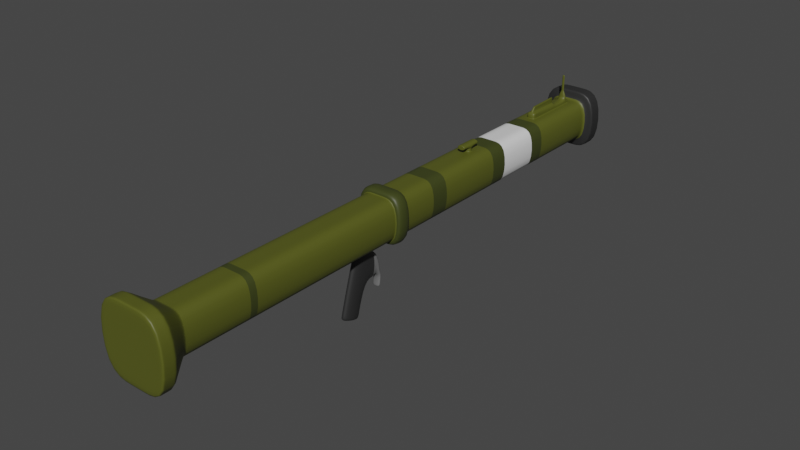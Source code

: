 # Source: Bazooka.blend  (saved by Blender 2.93.21; exported with 4.5.12 LTS)
import bpy
from mathutils import Matrix  # noqa: F401  (used for matrix-valued properties, if any)

bpy.ops.wm.read_factory_settings(use_empty=True)
scene = bpy.context.scene
scene.name = 'Scene'

# ---- collections
col_collection = bpy.data.collections.new('Collection'); scene.collection.children.link(col_collection)

# ---- materials (node trees are filled in below, after node groups)
mat_material_001 = bpy.data.materials.new('Material.001')
mat_material_001.use_transparent_shadow = False
mat_darker = bpy.data.materials.new('darker')
mat_darker.use_transparent_shadow = False
mat_darek = bpy.data.materials.new('darek')
mat_darek.use_transparent_shadow = False
mat_material_002 = bpy.data.materials.new('Material.002')
mat_material_002.use_transparent_shadow = False
mat_christmas = bpy.data.materials.new('Christmas')
mat_christmas.use_transparent_shadow = False

# ---- material node trees
mat_material_001.use_nodes = True; mat_material_001.node_tree.nodes.clear()
_N = mat_material_001.node_tree.nodes; _L = mat_material_001.node_tree.links
n0 = _N.new('ShaderNodeBsdfPrincipled'); n0.name = 'Principled BSDF'; n0.location = (10, 300)
n0.distribution = 'GGX'
n0.subsurface_method = 'BURLEY'
n0.inputs[0].default_value = (0.09084, 0.0999, 0.01161, 1.0)
n0.inputs[3].default_value = 1.45
n0.inputs[27].default_value = (0.0, 0.0, 0.0, 1.0)
n0.inputs[28].default_value = 1.0
n1 = _N.new('ShaderNodeOutputMaterial'); n1.name = 'Material Output'; n1.location = (300, 300)
_L.new(n0.outputs[0], n1.inputs[0])
n1.is_active_output = True
mat_darker.use_nodes = True; mat_darker.node_tree.nodes.clear()
_N = mat_darker.node_tree.nodes; _L = mat_darker.node_tree.links
n0 = _N.new('ShaderNodeBsdfPrincipled'); n0.name = 'Principled BSDF'; n0.location = (10, 300)
n0.distribution = 'GGX'
n0.subsurface_method = 'BURLEY'
n0.inputs[0].default_value = (0.04519, 0.05448, 0.01033, 1.0)
n0.inputs[3].default_value = 1.45
n0.inputs[27].default_value = (0.0, 0.0, 0.0, 1.0)
n0.inputs[28].default_value = 1.0
n1 = _N.new('ShaderNodeOutputMaterial'); n1.name = 'Material Output'; n1.location = (300, 300)
_L.new(n0.outputs[0], n1.inputs[0])
n1.is_active_output = True
mat_darek.use_nodes = True; mat_darek.node_tree.nodes.clear()
_N = mat_darek.node_tree.nodes; _L = mat_darek.node_tree.links
n0 = _N.new('ShaderNodeBsdfPrincipled'); n0.name = 'Principled BSDF'; n0.location = (10, 300)
n0.distribution = 'GGX'
n0.subsurface_method = 'BURLEY'
n0.inputs[0].default_value = (0.02365, 0.02365, 0.02365, 1.0)
n0.inputs[3].default_value = 1.45
n0.inputs[27].default_value = (0.0, 0.0, 0.0, 1.0)
n0.inputs[28].default_value = 1.0
n1 = _N.new('ShaderNodeOutputMaterial'); n1.name = 'Material Output'; n1.location = (300, 300)
_L.new(n0.outputs[0], n1.inputs[0])
n1.is_active_output = True
mat_material_002.use_nodes = True; mat_material_002.node_tree.nodes.clear()
_N = mat_material_002.node_tree.nodes; _L = mat_material_002.node_tree.links
n0 = _N.new('ShaderNodeBsdfPrincipled'); n0.name = 'Principled BSDF'; n0.location = (10, 300)
n0.distribution = 'GGX'
n0.subsurface_method = 'BURLEY'
n0.inputs[0].default_value = (0.1424, 0.1424, 0.1424, 1.0)
n0.inputs[3].default_value = 1.45
n0.inputs[27].default_value = (0.0, 0.0, 0.0, 1.0)
n0.inputs[28].default_value = 1.0
n1 = _N.new('ShaderNodeOutputMaterial'); n1.name = 'Material Output'; n1.location = (300, 300)
_L.new(n0.outputs[0], n1.inputs[0])
n1.is_active_output = True
mat_christmas.use_nodes = True; mat_christmas.node_tree.nodes.clear()
_N = mat_christmas.node_tree.nodes; _L = mat_christmas.node_tree.links
n0 = _N.new('ShaderNodeBsdfPrincipled'); n0.name = 'Principled BSDF'; n0.location = (10, 300)
n0.distribution = 'GGX'
n0.subsurface_method = 'BURLEY'
n0.inputs[3].default_value = 1.45
n0.inputs[27].default_value = (0.0, 0.0, 0.0, 1.0)
n0.inputs[28].default_value = 1.0
n1 = _N.new('ShaderNodeOutputMaterial'); n1.name = 'Material Output'; n1.location = (300, 300)
_L.new(n0.outputs[0], n1.inputs[0])
n1.is_active_output = True

# ---- world
world_world = bpy.data.worlds.new('World'); scene.world = world_world
world_world.use_nodes = True; world_world.node_tree.nodes.clear()
_N = world_world.node_tree.nodes; _L = world_world.node_tree.links
n0 = _N.new('ShaderNodeOutputWorld'); n0.name = 'World Output'; n0.location = (300, 300)
n1 = _N.new('ShaderNodeBackground'); n1.name = 'Background'; n1.location = (10, 300)
n1.inputs[0].default_value = (0.05088, 0.05088, 0.05088, 1.0)
_L.new(n1.outputs[0], n0.inputs[0])
n0.is_active_output = True
world_world.color = (0.05088, 0.05088, 0.05088)
world_world.use_sun_shadow = False
world_world.sun_shadow_jitter_overblur = 0.0

# ---- meshes
me_cube_001 = bpy.data.meshes.new('Cube.001')
me_cube_001.from_pydata([(-1.0, 13.04, -1.098), (-1.0, 13.04, 0.9015), (-1.0, 16.11, -1.098), (-1.0, 16.11, 0.9015), (1.0, 13.04, -1.098), (1.0, 13.04, 0.9015), (1.0, 16.11, -1.098), (1.0, 16.11, 0.9015), (-1.0, 12.61, -1.098), (-1.0, 12.61, 0.9015), (1.0, 12.61, -1.098), (1.0, 12.61, 0.9015), (-1.0, 6.319, -1.098), (-1.0, 6.319, 0.9015), (1.0, 6.319, -1.098), (1.0, 6.319, 0.9015), (-1.0, 5.181, -1.098), (-1.0, 5.181, 0.9015), (1.0, 5.181, -1.098), (1.0, 5.181, 0.9015), (-1.0, 4.688, -1.098), (-1.0, 4.688, 0.9015), (1.0, 4.688, -1.098), (1.0, 4.688, 0.9015), (-1.237, 4.716, -1.336), (-1.237, 4.716, 1.139), (1.237, 4.716, -1.336), (1.237, 4.716, 1.139), (-1.237, 3.972, -1.336), (-1.237, 3.972, 1.139), (1.237, 3.972, -1.336), (1.237, 3.972, 1.139), (-1.0, 4.001, -1.098), (-1.0, 4.001, 0.9015), (1.0, 4.001, -1.098), (1.0, 4.001, 0.9015), (-1.0, 1.854, -1.098), (-1.0, 1.854, 0.9015), (1.0, 1.854, -1.098), (1.0, 1.854, 0.9015), (-1.0, 1.424, -1.098), (-1.0, 1.424, 0.9015), (1.0, 1.424, -1.098), (1.0, 1.424, 0.9015), (-1.0, -0.2936, -1.098), (-1.0, -0.2936, 0.9015), (1.0, -0.2936, -1.098), (1.0, -0.2936, 0.9015), (-1.0, -1.389, -1.098), (-1.0, -1.389, 0.9015), (1.0, -1.389, -1.098), (1.0, -1.389, 0.9015), (-1.0, -1.732, -1.098), (-1.0, -1.732, 0.9015), (1.0, -1.732, -1.098), (1.0, -1.732, 0.9015), (-1.0, -2.355, -1.098), (-1.0, -2.355, 0.9015), (1.0, -2.355, -1.098), (1.0, -2.355, 0.9015), (-1.0, -2.763, -1.098), (-1.0, -2.763, 0.9015), (1.0, -2.763, -1.098), (1.0, -2.763, 0.9015), (-1.0, -5.94, -1.098), (-1.0, -5.94, 0.9015), (1.0, -5.94, -1.098), (1.0, -5.94, 0.9015), (-1.0, -6.327, -1.098), (-1.0, -6.327, 0.9015), (1.0, -6.327, -1.098), (1.0, -6.327, 0.9015), (-1.0, -10.23, -1.098), (-1.0, -10.23, 0.9015), (1.0, -10.23, -1.098), (1.0, -10.23, 0.9015), (-1.455, -10.28, -1.554), (-1.455, -10.28, 1.357), (1.455, -10.28, -1.554), (1.455, -10.28, 1.357), (-1.455, -10.96, -1.554), (-1.455, -10.96, 1.357), (1.455, -10.96, -1.554), (1.455, -10.96, 1.357), (1.0, -6.67, -1.098), (-1.0, -6.67, -1.098), (-1.0, -6.67, 0.9015), (1.0, -6.67, 0.9015), (1.0, -9.977, -1.098), (-1.0, -9.977, -1.098), (-1.0, -9.977, 0.9015), (1.0, -9.977, 0.9015), (-1.0, 16.2, -1.098), (-1.0, 16.2, 0.9015), (1.0, 16.2, -1.098), (1.0, 16.2, 0.9015), (-1.73, 17.14, -1.828), (-1.73, 17.14, 1.631), (1.73, 17.14, -1.828), (1.73, 17.14, 1.631), (-1.73, 17.72, -1.828), (-1.73, 17.72, 1.631), (1.73, 17.72, -1.828), (1.73, 17.72, 1.631), (-0.7431, -11.17, -0.8415), (-0.7431, -11.17, 0.6446), (0.7431, -11.17, 0.6446), (0.7431, -11.17, -0.8415), (-0.7431, -5.138, -0.8415), (-0.7431, -5.138, 0.6446), (0.7431, -5.138, 0.6446), (0.7431, -5.138, -0.8415), (-0.2105, 5.034, -2.694), (0.2105, 5.034, -2.694), (0.2105, 5.016, -1.513), (-0.2105, 5.016, -1.513), (-0.2105, 5.214, -1.516), (0.2105, 5.214, -1.516), (0.2105, 5.196, -2.876), (-0.2105, 5.196, -2.876), (-0.2105, 7.196, -4.1), (0.2105, 7.196, -4.1), (0.2105, 6.13, -4.44), (-0.2105, 6.13, -4.44), (-0.2105, 5.7, -2.812), (0.2105, 5.7, -2.812), (0.2105, 6.838, -2.812), (-0.2105, 6.838, -2.812), (-0.2105, 6.373, -1.344), (0.2105, 6.373, -1.344), (0.2105, 5.235, -1.344), (-0.2105, 5.235, -1.344), (0.2105, 16.11, -1.098), (-0.2105, 16.11, -1.098), (-0.2105, 16.11, 0.9015), (0.2105, 16.11, 0.9015), (-0.2105, 13.04, -1.098), (0.2105, 13.04, -1.098), (-0.2105, 13.04, 0.9015), (0.2105, 13.04, 0.9015), (-0.2105, 12.61, -1.098), (0.2105, 12.61, -1.098), (0.2105, 12.61, 0.9015), (-0.2105, 12.61, 0.9015), (0.2105, 6.319, -1.098), (-0.2105, 6.319, -1.098), (0.2105, 6.319, 0.9015), (-0.2105, 6.319, 0.9015), (-0.2105, 5.181, -1.098), (0.2105, 5.181, -1.098), (0.2105, 5.181, 0.9015), (-0.2105, 5.181, 0.9015), (-0.2105, 4.688, -1.098), (0.2105, 4.688, -1.098), (-0.2105, 4.688, 0.9015), (0.2105, 4.688, 0.9015), (0.2105, 4.716, -1.336), (-0.2105, 4.716, -1.336), (0.2105, 4.716, 1.139), (-0.2105, 4.716, 1.139), (-0.2105, 3.972, -1.336), (0.2105, 3.972, -1.336), (-0.2105, 3.972, 1.139), (0.2105, 3.972, 1.139), (-0.2105, 4.001, -1.098), (0.2105, 4.001, -1.098), (0.2105, 4.001, 0.9015), (-0.2105, 4.001, 0.9015), (0.2105, 1.854, -1.098), (-0.2105, 1.854, -1.098), (0.2105, 1.854, 0.9015), (-0.2105, 1.854, 0.9015), (-0.2105, 1.424, -1.098), (0.2105, 1.424, -1.098), (-0.2105, 1.424, 0.9015), (0.2105, 1.424, 0.9015), (0.2105, -0.2936, -1.098), (-0.2105, -0.2936, -1.098), (0.2105, -0.2936, 0.9015), (-0.2105, -0.2936, 0.9015), (-0.2105, -1.389, -1.098), (0.2105, -1.389, -1.098), (0.2105, -1.389, 0.9015), (-0.2105, -1.389, 0.9015), (-0.2105, -1.732, -1.098), (0.2105, -1.732, -1.098), (-0.2105, -1.732, 0.9015), (0.2105, -1.732, 0.9015), (0.2105, -2.355, -1.098), (-0.2105, -2.355, -1.098), (0.2105, -2.355, 0.9015), (-0.2105, -2.355, 0.9015), (-0.2105, -2.763, -1.098), (0.2105, -2.763, -1.098), (0.2105, -2.763, 0.9015), (-0.2105, -2.763, 0.9015), (-0.2105, -5.94, -1.098), (0.2105, -5.94, -1.098), (-0.2105, -5.94, 0.9015), (0.2105, -5.94, 0.9015), (-0.2105, -6.327, -1.098), (0.2105, -6.327, -1.098), (0.2105, -6.327, 0.9015), (-0.2105, -6.327, 0.9015), (-0.2105, -10.23, -1.098), (0.2105, -10.23, -1.098), (-0.2105, -10.23, 0.9015), (0.2105, -10.23, 0.9015), (-0.2105, -10.28, -1.554), (0.2105, -10.28, -1.554), (0.2105, -10.28, 1.357), (-0.2105, -10.28, 1.357), (0.2105, -10.96, -1.554), (-0.2105, -10.96, -1.554), (0.2105, -10.96, 1.357), (-0.2105, -10.96, 1.357), (0.2105, -6.67, 0.9015), (-0.2105, -6.67, 0.9015), (-0.2105, -6.67, -1.098), (0.2105, -6.67, -1.098), (-0.2105, -9.977, 0.9015), (0.2105, -9.977, 0.9015), (0.2105, -9.977, -1.098), (-0.2105, -9.977, -1.098), (0.2105, 16.2, -1.098), (-0.2105, 16.2, -1.098), (0.2105, 16.2, 0.9015), (-0.2105, 16.2, 0.9015), (0.2105, 17.14, -1.828), (-0.2105, 17.14, -1.828), (-0.2105, 17.14, 1.631), (0.2105, 17.14, 1.631), (-0.2105, 17.72, -1.828), (0.2105, 17.72, -1.828), (0.2105, 17.72, 1.631), (-0.2105, 17.72, 1.631), (-0.2105, -11.17, -0.8415), (0.2105, -11.17, -0.8415), (0.2105, -11.17, 0.6446), (-0.2105, -11.17, 0.6446), (0.2105, -5.138, -0.8415), (-0.2105, -5.138, -0.8415), (-0.2105, -5.138, 0.6446), (0.2105, -5.138, 0.6446), (-0.2105, 4.837, -2.5), (0.2105, 4.837, -2.5), (0.2105, 4.82, -2.143), (-0.2105, 4.82, -2.143), (-0.2105, 4.892, -2.838), (0.2105, 4.892, -2.838), (-0.2105, 4.696, -2.645), (0.2105, 4.696, -2.645), (-0.2105, 4.974, -3.37), (0.2105, 4.974, -3.37), (-0.2105, 4.849, -3.373), (0.2105, 4.849, -3.373), (0.2105, -1.389, 1.063), (-0.2105, -1.389, 1.063), (-0.2105, -1.732, 1.063), (0.2105, -1.732, 1.063), (0.2105, -1.389, 1.313), (-0.2105, -1.389, 1.313), (-0.2105, -1.732, 1.313), (0.2105, -1.732, 1.313), (-0.2105, -1.045, 1.313), (0.2105, -1.045, 1.313), (-0.2105, -1.045, 1.063), (0.2105, -1.045, 1.063), (-1.0, -9.841, -1.098), (-1.0, -9.841, 0.9015), (1.0, -9.841, 0.9015), (1.0, -9.841, -1.098), (0.2105, -9.841, -1.098), (-0.2105, -9.841, -1.098), (-0.2105, -9.841, 0.9015), (0.2105, -9.841, 0.9015), (0.2105, -6.67, 1.1), (-0.2105, -6.67, 1.1), (0.2105, -9.841, 1.1), (-0.2105, -9.841, 1.1), (-1.0, -8.59, -1.098), (-1.0, -8.59, 0.9015), (1.0, -8.59, 0.9015), (-0.2105, -8.59, -1.098), (0.2105, -8.59, 0.9015), (1.0, -8.59, -1.098), (0.2105, -8.59, -1.098), (-0.2105, -8.59, 0.9015), (0.2105, -8.578, 1.113), (-0.2105, -8.578, 1.113), (0.05178, -6.969, 1.436), (-0.05178, -6.969, 1.436), (0.05178, -8.553, 1.473), (-0.05178, -8.553, 1.473), (1.0, -9.461, -1.098), (0.2105, -9.461, -1.098), (-0.2105, -9.461, 0.9015), (-0.2105, -9.457, 1.104), (-1.0, -9.461, -1.098), (-1.0, -9.461, 0.9015), (1.0, -9.461, 0.9015), (-0.2105, -9.461, -1.098), (0.2105, -9.461, 0.9015), (0.2105, -9.457, 1.104), (1.0, -9.651, -1.098), (0.2105, -9.651, -1.098), (-0.2105, -9.651, 0.9015), (-0.2105, -9.649, 1.102), (-1.0, -9.651, -1.098), (-1.0, -9.651, 0.9015), (1.0, -9.651, 0.9015), (-0.2105, -9.651, -1.098), (0.2105, -9.651, 0.9015), (0.2105, -9.649, 1.102), (0.2105, -9.651, 1.282), (0.2105, -9.459, 1.284), (-0.2105, -9.459, 1.284), (-0.2105, -9.651, 1.282), (0.07003, -9.589, 1.545), (0.07003, -9.526, 1.545), (-0.07003, -9.526, 1.545), (-0.07003, -9.589, 1.545), (0.07003, -9.599, 2.358), (0.07003, -9.535, 2.358), (-0.07003, -9.535, 2.358), (-0.07003, -9.599, 2.358), (1.455, -10.96, 1.357), (1.455, -10.96, -1.554), (-1.455, -10.96, -1.554), (-1.455, -10.96, 1.357), (-0.2105, -10.96, 1.357), (0.2105, -10.96, 1.357), (0.2105, -10.96, -1.554), (-0.2105, -10.96, -1.554), (1.455, -10.36, -1.554), (-1.455, -10.36, -1.554), (-1.455, -10.36, 1.357), (0.2105, -10.36, 1.357), (-0.2105, -10.36, -1.554), (1.455, -10.36, 1.357), (-0.2105, -10.36, 1.357), (0.2105, -10.36, -1.554), (1.0, 3.995, 0.9015), (1.0, 3.995, -1.098), (-1.0, 3.995, -1.098), (-1.0, 3.995, 0.9015), (-0.2105, 3.995, 0.9015), (0.2105, 3.995, 0.9015), (0.2105, 3.995, -1.098), (-0.2105, 3.995, -1.098), (-1.0, 4.746, -1.098), (-1.0, 4.746, 0.9015), (1.0, 4.746, 0.9015), (1.0, 4.746, -1.098), (0.2105, 4.746, -1.098), (-0.2105, 4.746, -1.098), (-0.2105, 4.746, 0.9015), (0.2105, 4.746, 0.9015), (-1.0, 15.99, -1.098), (-1.0, 15.99, 0.9015), (1.0, 15.99, -1.098), (1.0, 15.99, 0.9015), (-0.2105, 15.99, 0.9015), (0.2105, 15.99, 0.9015), (0.2105, 15.99, -1.098), (-0.2105, 15.99, -1.098), (1.599, 16.97, 1.501), (-1.599, 16.97, 1.501), (-1.599, 16.97, -1.698), (1.599, 16.97, -1.698), (-0.2105, 16.97, -1.698), (0.2105, 16.97, -1.698), (0.2105, 16.97, 1.501), (-0.2105, 16.97, 1.501), (1.73, 17.72, -1.828), (1.73, 17.72, 1.631), (-1.73, 17.72, -1.828), (-1.73, 17.72, 1.631), (0.2105, 17.72, 1.631), (-0.2105, 17.72, 1.631), (-0.2105, 17.72, -1.828), (0.2105, 17.72, -1.828), (1.73, 17.21, 1.631), (-1.73, 17.21, 1.631), (-0.2105, 17.21, 1.631), (0.2105, 17.21, -1.828), (1.73, 17.21, -1.828), (-1.73, 17.21, -1.828), (0.2105, 17.21, 1.631), (-0.2105, 17.21, -1.828), (0.2105, 7.176, -4.029), (-0.2105, 6.106, -4.35), (0.2105, 6.106, -4.35), (-0.2105, 7.176, -4.029), (0.2105, 4.815, -3.21), (0.2105, 4.956, -3.251), (-0.2105, 4.956, -3.251), (-0.2105, 4.815, -3.21), (-0.2105, -2.097, 1.063), (0.2105, -2.097, 1.063), (-0.2105, -2.097, 1.313), (0.2105, -2.097, 1.313), (-0.2105, -2.077, 1.313), (0.2105, -2.077, 1.313), (0.2105, -2.077, 1.063), (-0.2105, -2.077, 1.063), (-0.2105, -1.045, 1.313), (0.2105, -1.045, 1.313), (-0.2105, -1.045, 1.063), (0.2105, -1.045, 1.063), (-0.2105, -1.389, 0.915), (0.2105, -1.389, 0.915), (0.2105, -1.732, 0.915), (-0.2105, -1.732, 0.915), (-0.2105, -1.389, 1.063), (-0.2105, -1.732, 1.063), (0.2105, -1.389, 1.063), (0.2105, -1.732, 1.063), (-0.2105, -6.67, 0.9108), (0.2105, -6.67, 0.9108), (0.2105, -9.841, 0.9108), (-0.2105, -9.841, 0.9108), (0.2105, -8.59, 0.9114), (-0.2105, -8.59, 0.9114), (0.2105, -9.461, 0.911), (-0.2105, -9.461, 0.911), (0.2105, -9.651, 0.9109), (-0.2105, -9.651, 0.9109), (-0.2105, -6.742, 1.181), (0.2105, -6.742, 1.181), (0.05178, -8.572, 1.199), (-0.05178, -8.572, 1.199), (0.07003, -9.598, 2.298), (-0.07003, -9.598, 2.298), (-0.07003, -9.534, 2.299), (0.07003, -9.534, 2.299), (-0.09642, -9.513, 1.496), (0.09642, -9.513, 1.496), (-0.09642, -9.601, 1.495), (0.09642, -9.601, 1.495), (-0.07003, -9.59, 1.597), (0.07003, -9.526, 1.597), (0.07003, -9.59, 1.597), (-0.07003, -9.526, 1.597), (-0.05178, -6.742, 1.181), (0.05178, -8.572, 1.199), (0.05178, -6.742, 1.181), (-0.05178, -8.572, 1.199), (-0.05178, -6.939, 1.402), (0.05178, -8.555, 1.437), (0.05178, -6.939, 1.402), (-0.05178, -8.555, 1.437), (-1.0, -8.503, -1.098), (-1.0, -8.503, 0.9015), (1.0, -8.503, 0.9015), (-0.2105, -8.503, -1.098), (0.2105, -8.503, 0.9015), (0.2105, -8.491, 1.112), (1.0, -8.503, -1.098), (0.2105, -8.503, -1.098), (-0.2105, -8.503, 0.9015), (-0.2105, -8.491, 1.112), (0.05178, -8.481, 1.471), (-0.05178, -8.481, 1.471), (-0.2105, -8.502, 0.9113), (0.2105, -8.502, 0.9113), (-0.05178, -8.488, 1.198), (0.05178, -8.488, 1.198), (-0.05178, -8.488, 1.198), (0.05178, -8.488, 1.198), (-0.05178, -8.482, 1.435), (0.05178, -8.482, 1.435), (-1.0, -6.772, -1.098), (-1.0, -6.772, 0.9015), (1.0, -6.772, 0.9015), (-0.2105, -6.772, -1.098), (0.2105, -6.772, 0.9015), (0.2105, -6.772, 1.101), (0.05178, -7.053, 1.438), (-0.2105, -6.772, 0.9108), (-0.2105, -6.839, 1.182), (-0.05178, -6.839, 1.182), (-0.05178, -7.025, 1.404), (1.0, -6.772, -1.098), (0.2105, -6.772, -1.098), (-0.2105, -6.772, 0.9015), (-0.2105, -6.772, 1.101), (-0.05178, -7.053, 1.438), (0.2105, -6.772, 0.9108), (0.2105, -6.839, 1.182), (0.05178, -6.839, 1.182), (0.05178, -7.025, 1.404), (-1.0, 12.47, 0.9015), (1.0, 12.47, 0.9015), (1.0, 12.47, -1.098), (-1.0, 12.47, -1.098), (0.2105, 12.47, -1.098), (-0.2105, 12.47, -1.098), (-0.2105, 12.47, 0.9015), (0.2105, 12.47, 0.9015), (-1.0, 13.26, -1.098), (1.0, 13.26, 0.9015), (-0.2105, 13.26, 0.9015), (0.2105, 13.26, -1.098), (-1.0, 13.26, 0.9015), (1.0, 13.26, -1.098), (0.2105, 13.26, 0.9015), (-0.2105, 13.26, -1.098)], [], [(358, 359, 3, 2), (7, 6, 94, 95), (505, 501, 5, 4), (5, 139, 142, 11), (6, 132, 224, 94), (3, 134, 227, 93), (493, 499, 146, 15), (4, 5, 11, 10), (1, 0, 8, 9), (0, 136, 140, 8), (12, 145, 148, 16), (494, 493, 15, 14), (495, 497, 145, 12), (492, 495, 12, 13), (351, 350, 20, 21), (13, 12, 16, 17), (15, 146, 150, 19), (14, 15, 19, 18), (23, 155, 158, 27), (352, 357, 155, 23), (353, 352, 23, 22), (350, 355, 152, 20), (24, 157, 160, 28), (22, 23, 27, 26), (20, 152, 157, 24), (21, 20, 24, 25), (31, 163, 166, 35), (25, 24, 28, 29), (27, 158, 163, 31), (26, 27, 31, 30), (343, 342, 39, 38), (30, 31, 35, 34), (28, 160, 164, 32), (29, 28, 32, 33), (36, 169, 172, 40), (344, 349, 169, 36), (345, 344, 36, 37), (342, 347, 170, 39), (43, 175, 178, 47), (37, 36, 40, 41), (39, 170, 175, 43), (38, 39, 43, 42), (44, 177, 180, 48), (42, 43, 47, 46), (40, 172, 177, 44), (41, 40, 44, 45), (48, 180, 184, 52), (45, 44, 48, 49), (47, 178, 182, 51), (46, 47, 51, 50), (55, 187, 190, 59), (49, 48, 52, 53), (51, 182, 187, 55), (50, 51, 55, 54), (56, 189, 192, 60), (54, 55, 59, 58), (52, 184, 189, 56), (53, 52, 56, 57), (61, 60, 64, 65), (57, 56, 60, 61), (59, 190, 194, 63), (58, 59, 63, 62), (67, 199, 202, 71), (63, 194, 199, 67), (62, 63, 67, 66), (60, 192, 196, 64), (220, 90, 73, 206), (66, 67, 71, 70), (64, 196, 200, 68), (65, 64, 68, 69), (91, 221, 207, 75), (90, 89, 72, 73), (75, 207, 210, 79), (88, 91, 75, 74), (327, 326, 83, 82), (74, 75, 79, 78), (89, 223, 204, 72), (73, 72, 76, 77), (80, 213, 236, 104), (328, 333, 213, 80), (329, 328, 80, 81), (326, 331, 214, 83), (70, 71, 87, 84), (71, 202, 216, 87), (69, 68, 85, 86), (68, 200, 218, 85), (271, 270, 91, 88), (268, 273, 223, 89), (269, 268, 89, 90), (370, 368, 96, 229), (367, 373, 230, 97), (503, 505, 4, 137), (502, 504, 1, 138), (2, 3, 93, 92), (375, 374, 102, 103), (368, 367, 97, 96), (366, 369, 98, 99), (369, 371, 228, 98), (237, 107, 111, 240), (374, 381, 233, 102), (377, 379, 235, 101), (376, 377, 101, 100), (105, 104, 108, 109), (81, 80, 104, 105), (83, 214, 238, 106), (82, 83, 106, 107), (131, 124, 119, 116), (106, 238, 243, 110), (107, 106, 110, 111), (104, 236, 241, 108), (239, 105, 109, 242), (111, 110, 243, 240), (241, 242, 109, 108), (270, 275, 221, 91), (100, 101, 235, 232), (378, 375, 103, 234), (233, 234, 103, 102), (372, 366, 99, 231), (137, 4, 10, 141), (501, 506, 139, 5), (380, 376, 100, 232), (272, 271, 88, 222), (274, 269, 90, 220), (203, 69, 86, 217), (205, 74, 78, 209), (212, 82, 107, 237), (330, 329, 81, 215), (215, 81, 105, 239), (222, 88, 74, 205), (332, 327, 82, 212), (206, 73, 77, 211), (198, 65, 69, 203), (72, 204, 208, 76), (195, 61, 65, 198), (197, 66, 70, 201), (201, 70, 84, 219), (193, 62, 66, 197), (186, 53, 57, 191), (191, 57, 61, 195), (185, 54, 58, 188), (188, 58, 62, 193), (181, 50, 54, 185), (183, 49, 53, 186), (174, 41, 45, 179), (179, 45, 49, 183), (173, 42, 46, 176), (176, 46, 50, 181), (168, 38, 42, 173), (346, 345, 37, 171), (171, 37, 41, 174), (162, 29, 33, 167), (161, 30, 34, 165), (348, 343, 38, 168), (154, 21, 25, 159), (159, 25, 29, 162), (356, 351, 21, 154), (153, 22, 26, 156), (156, 26, 30, 161), (354, 353, 22, 153), (498, 492, 13, 147), (147, 13, 17, 151), (138, 1, 9, 143), (144, 14, 18, 149), (135, 7, 95, 226), (133, 2, 92, 225), (496, 494, 14, 144), (237, 240, 241, 236), (239, 242, 243, 238), (242, 241, 240, 243), (215, 239, 238, 214), (378, 234, 235, 379), (380, 232, 233, 381), (234, 233, 232, 235), (370, 229, 228, 371), (135, 226, 227, 134), (133, 225, 224, 132), (372, 231, 230, 373), (272, 222, 223, 273), (274, 220, 221, 275), (201, 219, 218, 200), (203, 217, 216, 202), (330, 215, 214, 331), (332, 212, 213, 333), (212, 237, 236, 213), (205, 209, 208, 204), (220, 206, 207, 221), (206, 211, 210, 207), (197, 201, 200, 196), (222, 205, 204, 223), (193, 197, 196, 192), (195, 198, 199, 194), (198, 203, 202, 199), (191, 195, 194, 190), (185, 188, 189, 184), (188, 193, 192, 189), (416, 414, 257, 256), (186, 191, 190, 187), (179, 183, 182, 178), (181, 185, 184, 180), (173, 176, 177, 172), (176, 181, 180, 177), (171, 174, 175, 170), (174, 179, 178, 175), (346, 171, 170, 347), (348, 168, 169, 349), (168, 173, 172, 169), (161, 165, 164, 160), (159, 162, 163, 158), (162, 167, 166, 163), (153, 156, 157, 152), (156, 161, 160, 157), (354, 153, 152, 355), (356, 154, 155, 357), (154, 159, 158, 155), (147, 151, 150, 146), (496, 144, 145, 497), (148, 145, 128, 131), (137, 141, 140, 136), (498, 147, 146, 499), (502, 138, 139, 506), (503, 137, 136, 507), (138, 143, 142, 139), (500, 507, 136, 0), (149, 148, 131, 130), (144, 149, 130, 129), (145, 144, 129, 128), (390, 392, 122, 121), (129, 130, 125, 126), (131, 128, 127, 124), (128, 129, 126, 127), (121, 122, 123, 120), (393, 390, 121, 120), (392, 391, 123, 122), (391, 393, 120, 123), (117, 116, 115, 114), (130, 131, 116, 117), (125, 130, 117, 118), (124, 125, 118, 119), (112, 113, 249, 248), (118, 117, 114, 113), (119, 118, 113, 112), (116, 119, 112, 115), (246, 247, 244, 245), (114, 115, 247, 246), (115, 112, 244, 247), (113, 114, 246, 245), (395, 394, 255, 253), (244, 112, 248, 250), (245, 244, 250, 251), (113, 245, 251, 249), (252, 253, 255, 254), (396, 395, 253, 252), (397, 396, 252, 254), (394, 397, 254, 255), (259, 256, 260, 263), (417, 416, 256, 259), (414, 415, 258, 257), (415, 417, 259, 258), (261, 262, 263, 260), (257, 258, 262, 261), (403, 402, 400, 401), (406, 407, 265, 264), (408, 406, 264, 266), (267, 266, 264, 265), (419, 418, 277, 276), (305, 272, 273, 311), (306, 309, 269, 274), (305, 304, 271, 272), (310, 312, 275, 270), (309, 308, 268, 269), (308, 311, 273, 268), (304, 310, 270, 271), (307, 279, 278, 313), (421, 420, 278, 279), (427, 421, 279, 307), (488, 419, 276, 477), (424, 422, 288, 303), (464, 423, 289, 461), (450, 448, 291, 290), (458, 454, 282, 285), (452, 455, 283, 280), (453, 452, 280, 281), (454, 456, 284, 282), (459, 458, 285, 286), (460, 453, 281, 287), (459, 286, 283, 455), (463, 293, 292, 462), (451, 449, 292, 293), (491, 450, 290, 478), (470, 451, 293, 463), (426, 424, 303, 313), (423, 425, 297, 289), (289, 297, 303, 288), (285, 282, 300, 294), (280, 283, 301, 298), (281, 280, 298, 299), (282, 284, 302, 300), (286, 285, 294, 295), (287, 281, 299, 296), (286, 295, 301, 283), (420, 426, 313, 278), (425, 427, 307, 297), (313, 303, 315, 314), (294, 300, 310, 304), (298, 301, 311, 308), (299, 298, 308, 309), (300, 302, 312, 310), (295, 294, 304, 305), (296, 299, 309, 306), (295, 305, 311, 301), (437, 436, 320, 319), (303, 297, 316, 315), (297, 307, 317, 316), (307, 313, 314, 317), (433, 432, 322, 325), (436, 438, 321, 320), (439, 437, 319, 318), (438, 439, 318, 321), (324, 325, 322, 323), (435, 434, 324, 323), (434, 433, 325, 324), (432, 435, 323, 322), (341, 332, 333, 338), (340, 330, 331, 337), (341, 334, 327, 332), (340, 336, 329, 330), (339, 337, 331, 326), (336, 335, 328, 329), (335, 338, 333, 328), (334, 339, 326, 327), (78, 79, 339, 334), (76, 208, 338, 335), (77, 76, 335, 336), (79, 210, 337, 339), (211, 77, 336, 340), (209, 78, 334, 341), (211, 340, 337, 210), (209, 341, 338, 208), (165, 348, 349, 164), (167, 346, 347, 166), (165, 34, 343, 348), (167, 33, 345, 346), (35, 166, 347, 342), (33, 32, 344, 345), (32, 164, 349, 344), (34, 35, 342, 343), (151, 356, 357, 150), (149, 354, 355, 148), (149, 18, 353, 354), (151, 17, 351, 356), (16, 148, 355, 350), (18, 19, 352, 353), (19, 150, 357, 352), (17, 16, 350, 351), (2, 133, 365, 358), (132, 364, 365, 133), (134, 362, 363, 135), (7, 135, 363, 361), (134, 3, 359, 362), (132, 6, 360, 364), (6, 7, 361, 360), (500, 504, 359, 358), (226, 372, 373, 227), (225, 370, 371, 224), (226, 95, 366, 372), (94, 224, 371, 369), (95, 94, 369, 366), (92, 93, 367, 368), (93, 227, 373, 367), (225, 92, 368, 370), (389, 380, 381, 385), (388, 378, 379, 384), (389, 387, 376, 380), (388, 382, 375, 378), (387, 383, 377, 376), (383, 384, 379, 377), (386, 385, 381, 374), (382, 386, 374, 375), (99, 98, 386, 382), (98, 228, 385, 386), (97, 230, 384, 383), (96, 97, 383, 387), (231, 99, 382, 388), (229, 96, 387, 389), (231, 388, 384, 230), (229, 389, 385, 228), (124, 127, 393, 391), (125, 124, 391, 392), (127, 126, 390, 393), (126, 125, 392, 390), (251, 250, 397, 394), (250, 248, 396, 397), (248, 249, 395, 396), (249, 251, 394, 395), (409, 408, 266, 267), (407, 409, 267, 265), (398, 399, 401, 400), (405, 404, 399, 398), (404, 403, 401, 399), (402, 405, 398, 400), (262, 258, 405, 402), (259, 263, 403, 404), (258, 259, 404, 405), (263, 262, 402, 403), (260, 256, 409, 407), (256, 257, 408, 409), (257, 261, 406, 408), (261, 260, 407, 406), (186, 187, 412, 413), (183, 186, 413, 410), (187, 182, 411, 412), (182, 183, 410, 411), (413, 412, 417, 415), (410, 413, 415, 414), (412, 411, 416, 417), (411, 410, 414, 416), (296, 306, 427, 425), (275, 312, 426, 420), (287, 296, 425, 423), (312, 302, 424, 426), (460, 287, 423, 464), (302, 284, 422, 424), (476, 216, 419, 488), (306, 274, 421, 427), (274, 275, 420, 421), (216, 217, 418, 419), (461, 289, 431, 466), (477, 276, 429, 489), (289, 288, 430, 431), (276, 277, 428, 429), (442, 441, 435, 432), (443, 440, 433, 434), (441, 443, 434, 435), (440, 442, 432, 433), (317, 314, 439, 438), (314, 315, 437, 439), (316, 317, 438, 436), (315, 316, 436, 437), (321, 318, 442, 440), (319, 320, 443, 441), (320, 321, 440, 443), (318, 319, 441, 442), (466, 431, 447, 468), (489, 429, 446, 490), (431, 430, 445, 447), (429, 428, 444, 446), (468, 447, 451, 470), (490, 446, 450, 491), (447, 445, 449, 451), (446, 444, 448, 450), (445, 469, 471, 449), (481, 468, 470, 482), (430, 467, 469, 445), (480, 466, 468, 481), (288, 457, 467, 430), (486, 461, 466, 480), (284, 456, 465, 422), (485, 460, 464, 479), (482, 470, 463, 487), (449, 471, 462, 292), (487, 463, 462, 478), (484, 459, 455, 475), (485, 473, 453, 460), (484, 483, 458, 459), (474, 476, 456, 454), (473, 472, 452, 453), (472, 475, 455, 452), (483, 474, 454, 458), (479, 464, 461, 486), (422, 465, 457, 288), (418, 479, 486, 277), (84, 87, 474, 483), (85, 218, 475, 472), (86, 85, 472, 473), (87, 216, 476, 474), (219, 84, 483, 484), (217, 86, 473, 485), (219, 484, 475, 218), (291, 487, 478, 290), (448, 482, 487, 291), (217, 485, 479, 418), (277, 486, 480, 428), (428, 480, 481, 444), (444, 481, 482, 448), (469, 490, 491, 471), (467, 489, 490, 469), (457, 477, 489, 467), (456, 476, 488, 465), (471, 491, 478, 462), (465, 488, 477, 457), (143, 498, 499, 142), (141, 496, 497, 140), (141, 10, 494, 496), (143, 9, 492, 498), (9, 8, 495, 492), (8, 140, 497, 495), (10, 11, 493, 494), (11, 142, 499, 493), (0, 1, 504, 500), (358, 365, 507, 500), (364, 503, 507, 365), (362, 502, 506, 363), (361, 363, 506, 501), (362, 359, 504, 502), (364, 360, 505, 503), (360, 361, 501, 505)])
me_cube_001.polygons.foreach_set('use_smooth', [True] * 506)
me_cube_001.polygons.foreach_set('material_index', [0, 0, 0, 1, 0, 0, 0, 1, 1, 1, 0, 0, 0, 0, 0, 0, 0, 0, 1, 0, 0, 0, 1, 1, 1, 1, 1, 1, 1, 1, 0, 1, 1, 1, 1, 0, 0, 0, 0, 1, 1, 1, 0, 0, 0, 0, 0, 0, 0, 0, 0, 0, 0, 0, 1, 0, 0, 0, 4, 1, 1, 1, 1, 4, 4, 4, 0, 1, 1, 1, 0, 0, 2, 0, 2, 2, 0, 2, 2, 2, 2, 2, 0, 0, 0, 0, 0, 0, 0, 0, 0, 0, 0, 0, 0, 0, 0, 0, 2, 0, 0, 0, 2, 2, 2, 2, 2, 2, 2, 2, 2, 0, 0, 0, 0, 0, 0, 0, 1, 0, 0, 0, 0, 0, 2, 2, 2, 2, 0, 2, 2, 1, 2, 4, 1, 0, 4, 0, 1, 0, 1, 0, 0, 0, 0, 0, 0, 1, 0, 1, 1, 1, 0, 1, 1, 0, 1, 1, 0, 0, 0, 1, 0, 0, 0, 0, 2, 2, 0, 2, 0, 0, 0, 0, 0, 0, 0, 0, 0, 0, 0, 2, 2, 2, 2, 0, 2, 1, 0, 4, 4, 1, 1, 0, 1, 0, 0, 0, 0, 0, 0, 1, 0, 0, 0, 1, 1, 1, 1, 1, 1, 0, 0, 1, 0, 0, 2, 1, 0, 0, 0, 1, 0, 2, 2, 2, 2, 2, 2, 2, 2, 2, 2, 2, 3, 2, 2, 2, 3, 3, 3, 3, 3, 3, 3, 3, 3, 3, 3, 3, 3, 3, 3, 3, 0, 0, 0, 0, 0, 0, 0, 0, 0, 0, 0, 0, 0, 0, 0, 0, 0, 0, 0, 0, 0, 0, 0, 0, 0, 0, 0, 0, 0, 0, 0, 0, 0, 0, 0, 0, 0, 0, 0, 0, 0, 0, 0, 0, 0, 0, 0, 0, 0, 0, 0, 0, 0, 0, 0, 0, 0, 0, 0, 0, 0, 0, 0, 0, 0, 0, 0, 0, 2, 2, 2, 2, 2, 2, 2, 2, 2, 2, 2, 2, 2, 2, 2, 2, 0, 0, 0, 0, 0, 0, 0, 0, 0, 0, 0, 0, 0, 0, 0, 0, 0, 0, 0, 0, 0, 0, 0, 0, 0, 0, 0, 0, 0, 0, 0, 0, 0, 0, 0, 0, 0, 0, 0, 0, 0, 0, 0, 0, 0, 0, 0, 0, 2, 2, 2, 2, 3, 3, 3, 3, 0, 0, 0, 0, 0, 0, 0, 0, 0, 0, 0, 0, 0, 0, 0, 0, 0, 0, 0, 0, 0, 0, 0, 0, 0, 0, 0, 0, 0, 0, 0, 0, 0, 0, 0, 0, 0, 0, 0, 0, 0, 0, 0, 0, 0, 0, 0, 0, 0, 0, 0, 0, 0, 0, 0, 0, 0, 0, 0, 0, 0, 0, 0, 0, 0, 0, 0, 0, 0, 0, 0, 0, 0, 0, 0, 0, 0, 0, 0, 0, 0, 0, 0, 0, 0, 0, 0, 0, 0, 0, 0, 0, 0, 0, 0, 0, 0, 0, 0, 0, 0, 0, 0, 0, 0, 0, 0, 0, 0, 0, 0, 0])
_uv = me_cube_001.uv_layers.new(name='UVMap')
_uv.uv.foreach_set('vector', [0.4414, 0.07923, 0.3498, 0.07923, 0.3498, 0.07375, 0.4414, 0.07375, 0.1914, 0.5232, 0.283, 0.5232, 0.283, 0.5272, 0.1914, 0.5272, 0.283, 0.3928, 0.1914, 0.3928, 0.1914, 0.3825, 0.283, 0.3825, 0.03341, 0.2145, 0.06957, 0.2145, 0.06957, 0.2341, 0.03341, 0.2341, 0.5086, 0.5232, 0.5448, 0.5232, 0.5448, 0.5272, 0.5086, 0.5272, 0.125, 0.07371, 0.08885, 0.07371, 0.08885, 0.06978, 0.125, 0.06978, 0.03341, 0.2406, 0.06957, 0.2406, 0.06957, 0.5222, 0.03341, 0.5222, 0.283, 0.3825, 0.1914, 0.3825, 0.1914, 0.3628, 0.283, 0.3628, 0.3498, 0.2145, 0.4414, 0.2145, 0.4414, 0.2342, 0.3498, 0.2342, 0.6002, 0.3825, 0.5641, 0.3825, 0.5641, 0.3628, 0.6002, 0.3628, 0.6002, 0.07473, 0.5641, 0.07473, 0.5641, 0.02262, 0.6002, 0.02262, 0.283, 0.3564, 0.1914, 0.3564, 0.1914, 0.07473, 0.283, 0.07473, 0.6002, 0.3564, 0.5641, 0.3564, 0.5641, 0.07473, 0.6002, 0.07473, 0.3498, 0.2406, 0.4414, 0.2406, 0.4414, 0.5223, 0.3498, 0.5223, 0.3498, 0.5943, 0.4414, 0.5943, 0.4414, 0.597, 0.3498, 0.597, 0.3498, 0.5223, 0.4414, 0.5223, 0.4414, 0.5744, 0.3498, 0.5744, 0.03341, 0.5222, 0.06957, 0.5222, 0.06957, 0.5743, 0.03341, 0.5743, 0.283, 0.07473, 0.1914, 0.07473, 0.1914, 0.02262, 0.283, 0.02262, 0.6444, 0.7961, 0.6444, 0.8322, 0.6336, 0.8322, 0.6336, 0.7852, 0.03341, 0.5943, 0.06957, 0.5943, 0.06957, 0.597, 0.03341, 0.597, 0.283, 0.002661, 0.1914, 0.002661, 0.1914, 0.0, 0.283, 0.0, 0.6002, 0.002661, 0.5641, 0.002661, 0.5641, 0.0, 0.6002, 0.0, 0.9189, 0.9242, 0.9189, 0.8772, 0.953, 0.8772, 0.953, 0.9242, 0.7359, 0.7961, 0.6444, 0.7961, 0.6336, 0.7852, 0.7468, 0.7852, 0.7359, 0.8877, 0.7359, 0.8515, 0.7468, 0.8515, 0.7468, 0.8985, 0.6444, 0.8877, 0.7359, 0.8877, 0.7468, 0.8985, 0.6336, 0.8985, 0.4752, 0.8686, 0.4752, 0.8216, 0.4861, 0.8216, 0.4861, 0.8577, 0.977, 0.6519, 0.977, 0.7652, 0.943, 0.7652, 0.943, 0.6519, 0.9189, 0.8109, 0.9189, 0.858, 0.8849, 0.858, 0.8849, 0.8109, 0.5093, 0.8686, 0.5093, 0.9819, 0.4752, 0.9819, 0.4752, 0.8686, 0.9084, 0.0002604, 1.0, 0.0002604, 1.0, 0.09833, 0.9084, 0.09833, 0.5885, 0.8686, 0.4752, 0.8686, 0.4861, 0.8577, 0.5777, 0.8577, 0.5885, 0.7553, 0.5885, 0.8023, 0.5777, 0.8023, 0.5777, 0.7661, 0.4752, 0.7553, 0.5885, 0.7553, 0.5777, 0.7661, 0.4861, 0.7661, 0.8168, 0.5536, 0.7807, 0.5536, 0.7807, 0.5339, 0.8168, 0.5339, 0.8168, 0.6516, 0.7807, 0.6516, 0.7807, 0.5536, 0.8168, 0.5536, 0.8168, 0.0002604, 0.9084, 0.0002604, 0.9084, 0.09833, 0.8168, 0.09833, 0.6336, 0.0002604, 0.6698, 0.0002604, 0.6698, 0.09833, 0.6336, 0.09833, 0.6336, 0.118, 0.6698, 0.118, 0.6698, 0.1967, 0.6336, 0.1967, 0.8168, 0.09833, 0.9084, 0.09833, 0.9084, 0.118, 0.8168, 0.118, 0.6336, 0.09833, 0.6698, 0.09833, 0.6698, 0.118, 0.6336, 0.118, 0.9084, 0.09833, 1.0, 0.09833, 1.0, 0.118, 0.9084, 0.118, 0.8168, 0.4553, 0.7807, 0.4553, 0.7807, 0.4051, 0.8168, 0.4051, 0.9084, 0.118, 1.0, 0.118, 1.0, 0.1967, 0.9084, 0.1967, 0.8168, 0.5339, 0.7807, 0.5339, 0.7807, 0.4553, 0.8168, 0.4553, 0.8168, 0.118, 0.9084, 0.118, 0.9084, 0.1967, 0.8168, 0.1967, 0.8168, 0.4051, 0.7807, 0.4051, 0.7807, 0.3894, 0.8168, 0.3894, 0.8168, 0.1967, 0.9084, 0.1967, 0.9084, 0.2468, 0.8168, 0.2468, 0.6336, 0.1967, 0.6698, 0.1967, 0.6698, 0.2468, 0.6336, 0.2468, 0.9084, 0.1967, 1.0, 0.1967, 1.0, 0.2468, 0.9084, 0.2468, 0.6336, 0.2625, 0.6698, 0.2625, 0.6698, 0.291, 0.6336, 0.291, 0.8168, 0.2468, 0.9084, 0.2468, 0.9084, 0.2625, 0.8168, 0.2625, 0.6336, 0.2468, 0.6698, 0.2468, 0.6698, 0.2625, 0.6336, 0.2625, 0.9084, 0.2468, 1.0, 0.2468, 1.0, 0.2625, 0.9084, 0.2625, 0.8168, 0.3609, 0.7807, 0.3609, 0.7807, 0.3422, 0.8168, 0.3422, 0.9084, 0.2625, 1.0, 0.2625, 1.0, 0.291, 0.9084, 0.291, 0.8168, 0.3894, 0.7807, 0.3894, 0.7807, 0.3609, 0.8168, 0.3609, 0.8168, 0.2625, 0.9084, 0.2625, 0.9084, 0.291, 0.8168, 0.291, 0.8168, 0.3097, 0.9084, 0.3097, 0.9084, 0.4553, 0.8168, 0.4553, 0.8168, 0.291, 0.9084, 0.291, 0.9084, 0.3097, 0.8168, 0.3097, 0.6336, 0.291, 0.6698, 0.291, 0.6698, 0.3097, 0.6336, 0.3097, 0.9084, 0.291, 1.0, 0.291, 1.0, 0.3097, 0.9084, 0.3097, 0.6336, 0.4553, 0.6698, 0.4553, 0.6698, 0.473, 0.6336, 0.473, 0.6336, 0.3097, 0.6698, 0.3097, 0.6698, 0.4553, 0.6336, 0.4553, 0.9084, 0.3097, 1.0, 0.3097, 1.0, 0.4553, 0.9084, 0.4553, 0.8168, 0.3422, 0.7807, 0.3422, 0.7807, 0.1967, 0.8168, 0.1967, 0.6891, 0.6401, 0.7252, 0.6401, 0.7252, 0.6519, 0.6891, 0.6519, 0.9084, 0.4553, 1.0, 0.4553, 1.0, 0.473, 0.9084, 0.473, 0.8168, 0.1967, 0.7807, 0.1967, 0.7807, 0.179, 0.8168, 0.179, 0.8168, 0.4553, 0.9084, 0.4553, 0.9084, 0.473, 0.8168, 0.473, 0.6336, 0.6401, 0.6698, 0.6401, 0.6698, 0.6519, 0.6336, 0.6519, 0.8168, 0.6401, 0.9084, 0.6401, 0.9084, 0.6519, 0.8168, 0.6519, 0.7458, 0.7644, 0.7458, 0.7282, 0.7668, 0.7282, 0.7668, 0.7852, 0.9084, 0.6401, 1.0, 0.6401, 1.0, 0.6519, 0.9084, 0.6519, 0.5886, 0.7553, 0.5886, 0.8886, 0.5885, 0.8886, 0.5885, 0.7553, 0.6544, 0.7644, 0.7458, 0.7644, 0.7668, 0.7852, 0.6336, 0.7852, 0.8168, 0.0118, 0.7807, 0.0118, 0.7807, 0.0, 0.8168, 0.0, 0.7458, 0.6728, 0.6544, 0.6728, 0.6336, 0.6519, 0.7668, 0.6519, 0.2945, 0.7303, 0.2945, 0.6733, 0.3272, 0.6733, 0.3272, 0.6977, 0.7668, 0.6519, 0.7668, 0.7089, 0.7668, 0.7089, 0.7668, 0.6519, 0.9115, 0.6519, 0.9115, 0.7852, 0.9115, 0.7852, 0.9115, 0.6519, 0.4279, 0.597, 0.4279, 0.654, 0.4278, 0.654, 0.4278, 0.597, 0.9084, 0.473, 1.0, 0.473, 1.0, 0.4887, 0.9084, 0.4887, 0.6336, 0.473, 0.6698, 0.473, 0.6698, 0.4887, 0.6336, 0.4887, 0.8168, 0.473, 0.9084, 0.473, 0.9084, 0.4887, 0.8168, 0.4887, 0.8168, 0.179, 0.7807, 0.179, 0.7807, 0.1632, 0.8168, 0.1632, 0.9084, 0.6339, 1.0, 0.6339, 1.0, 0.6401, 0.9084, 0.6401, 0.8168, 0.01801, 0.7807, 0.01801, 0.7807, 0.0118, 0.8168, 0.0118, 0.8168, 0.6339, 0.9084, 0.6339, 0.9084, 0.6401, 0.8168, 0.6401, 0.5641, 0.5626, 0.6277, 0.5626, 0.6336, 0.5703, 0.5641, 0.5703, 0.1524, 0.03428, 0.08885, 0.03428, 0.08885, 0.02655, 0.1584, 0.02655, 0.5448, 0.3928, 0.5086, 0.3928, 0.5086, 0.3825, 0.5448, 0.3825, 0.08885, 0.2042, 0.125, 0.2042, 0.125, 0.2145, 0.08885, 0.2145, 0.4414, 0.07375, 0.3498, 0.07375, 0.3498, 0.06982, 0.4414, 0.06982, 0.1361, 0.597, 0.1361, 0.597, 0.1361, 0.597, 0.1361, 0.597, 0.4692, 0.03429, 0.3227, 0.03429, 0.3168, 0.02655, 0.4752, 0.02655, 0.1643, 0.5627, 0.3108, 0.5627, 0.3168, 0.5705, 0.1584, 0.5705, 0.4812, 0.5626, 0.5448, 0.5626, 0.5448, 0.5703, 0.4752, 0.5703, 0.02439, 0.8731, 0.0, 0.8731, 0.0, 0.597, 0.02439, 0.597, 0.1361, 0.597, 0.1361, 0.597, 0.1361, 0.597, 0.1361, 0.597, 0.1361, 0.597, 0.1361, 0.597, 0.1361, 0.597, 0.1361, 0.597, 0.1361, 0.597, 0.1361, 0.597, 0.1361, 0.597, 0.1361, 0.597, 0.2945, 0.8731, 0.2265, 0.8731, 0.2265, 0.597, 0.2945, 0.597, 0.4278, 0.7303, 0.2945, 0.7303, 0.3272, 0.6977, 0.3952, 0.6977, 0.4278, 0.597, 0.4278, 0.654, 0.3952, 0.654, 0.3952, 0.6296, 0.2945, 0.597, 0.4278, 0.597, 0.3952, 0.6296, 0.3272, 0.6296, 0.3384, 0.7418, 0.3393, 0.8123, 0.3163, 0.8084, 0.3352, 0.749, 0.06806, 0.597, 0.09245, 0.597, 0.09245, 0.8731, 0.06806, 0.8731, 0.1584, 0.597, 0.2265, 0.597, 0.2265, 0.8731, 0.1584, 0.8731, 0.06806, 0.8731, 0.04367, 0.8731, 0.04367, 0.597, 0.06806, 0.597, 0.1117, 0.597, 0.1361, 0.597, 0.1361, 0.8731, 0.1117, 0.8731, 0.8849, 0.879, 0.8168, 0.879, 0.8168, 0.8546, 0.8849, 0.8546, 0.8849, 0.8353, 0.8168, 0.8353, 0.8168, 0.8109, 0.8849, 0.8109, 0.6336, 0.6339, 0.6698, 0.6339, 0.6698, 0.6401, 0.6336, 0.6401, 0.6334, 0.7553, 0.4752, 0.7553, 0.4752, 0.6857, 0.6334, 0.6857, 0.1361, 0.597, 0.1361, 0.597, 0.1361, 0.597, 0.1361, 0.597, 0.6334, 0.6664, 0.4752, 0.6664, 0.4752, 0.5969, 0.6334, 0.5969, 0.06957, 0.03428, 0.005978, 0.03428, 0.0, 0.02655, 0.06957, 0.02655, 0.5448, 0.3825, 0.5086, 0.3825, 0.5086, 0.3628, 0.5448, 0.3628, 0.03341, 0.2042, 0.06957, 0.2042, 0.06957, 0.2145, 0.03341, 0.2145, 0.1361, 0.597, 0.1361, 0.597, 0.1361, 0.597, 0.1361, 0.597, 0.7614, 0.01801, 0.7252, 0.01801, 0.7252, 0.0118, 0.7614, 0.0118, 0.6891, 0.6339, 0.7252, 0.6339, 0.7252, 0.6401, 0.6891, 0.6401, 0.6891, 0.473, 0.7252, 0.473, 0.7252, 0.4887, 0.6891, 0.4887, 0.6544, 0.7282, 0.6544, 0.7644, 0.6336, 0.7852, 0.6336, 0.7282, 0.2945, 0.654, 0.2945, 0.597, 0.3272, 0.6296, 0.3272, 0.654, 0.4279, 0.6733, 0.4279, 0.7303, 0.4278, 0.7303, 0.4278, 0.6733, 0.4278, 0.6733, 0.4278, 0.7303, 0.3952, 0.6977, 0.3952, 0.6733, 0.7614, 0.0118, 0.7252, 0.0118, 0.7252, 0.0, 0.7614, 0.0, 0.7668, 0.7282, 0.7668, 0.7852, 0.7668, 0.7852, 0.7668, 0.7282, 0.7458, 0.7089, 0.7458, 0.6728, 0.7668, 0.6519, 0.7668, 0.7089, 0.6891, 0.4553, 0.7252, 0.4553, 0.7252, 0.473, 0.6891, 0.473, 0.6544, 0.6728, 0.6544, 0.7089, 0.6336, 0.7089, 0.6336, 0.6519, 0.6891, 0.3097, 0.7252, 0.3097, 0.7252, 0.4553, 0.6891, 0.4553, 0.7614, 0.1967, 0.7252, 0.1967, 0.7252, 0.179, 0.7614, 0.179, 0.7614, 0.179, 0.7252, 0.179, 0.7252, 0.1632, 0.7614, 0.1632, 0.7614, 0.3422, 0.7252, 0.3422, 0.7252, 0.1967, 0.7614, 0.1967, 0.6891, 0.2625, 0.7252, 0.2625, 0.7252, 0.291, 0.6891, 0.291, 0.6891, 0.291, 0.7252, 0.291, 0.7252, 0.3097, 0.6891, 0.3097, 0.7614, 0.3894, 0.7252, 0.3894, 0.7252, 0.3609, 0.7614, 0.3609, 0.7614, 0.3609, 0.7252, 0.3609, 0.7252, 0.3422, 0.7614, 0.3422, 0.7614, 0.4051, 0.7252, 0.4051, 0.7252, 0.3894, 0.7614, 0.3894, 0.6891, 0.2468, 0.7252, 0.2468, 0.7252, 0.2625, 0.6891, 0.2625, 0.6891, 0.118, 0.7252, 0.118, 0.7252, 0.1967, 0.6891, 0.1967, 0.6891, 0.1967, 0.7252, 0.1967, 0.7252, 0.2468, 0.6891, 0.2468, 0.7614, 0.5339, 0.7252, 0.5339, 0.7252, 0.4553, 0.7614, 0.4553, 0.7614, 0.4553, 0.7252, 0.4553, 0.7252, 0.4051, 0.7614, 0.4051, 0.7614, 0.5536, 0.7252, 0.5536, 0.7252, 0.5339, 0.7614, 0.5339, 0.6891, 0.0002604, 0.7252, 0.0002604, 0.7252, 0.09833, 0.6891, 0.09833, 0.6891, 0.09833, 0.7252, 0.09833, 0.7252, 0.118, 0.6891, 0.118, 0.4752, 0.8023, 0.4752, 0.7553, 0.4861, 0.7661, 0.4861, 0.8023, 0.5885, 0.8216, 0.5885, 0.8686, 0.5777, 0.8577, 0.5777, 0.8216, 0.7614, 0.6516, 0.7252, 0.6516, 0.7252, 0.5536, 0.7614, 0.5536, 0.6444, 0.8515, 0.6444, 0.8877, 0.6336, 0.8985, 0.6336, 0.8515, 0.9189, 0.8772, 0.9189, 0.9242, 0.8849, 0.9242, 0.8849, 0.8772, 0.08885, 0.5943, 0.125, 0.5943, 0.125, 0.597, 0.08885, 0.597, 0.7359, 0.8322, 0.7359, 0.7961, 0.7468, 0.7852, 0.7468, 0.8322, 0.9189, 0.858, 0.9189, 0.8109, 0.953, 0.8109, 0.953, 0.858, 0.5448, 0.002661, 0.5086, 0.002661, 0.5086, 0.0, 0.5448, 0.0, 0.08885, 0.2406, 0.125, 0.2406, 0.125, 0.5222, 0.08885, 0.5222, 0.08885, 0.5222, 0.125, 0.5222, 0.125, 0.5743, 0.08885, 0.5743, 0.08885, 0.2145, 0.125, 0.2145, 0.125, 0.2341, 0.08885, 0.2341, 0.5448, 0.07473, 0.5086, 0.07473, 0.5086, 0.02262, 0.5448, 0.02262, 0.06957, 0.07371, 0.03341, 0.07371, 0.03341, 0.06978, 0.06957, 0.06978, 0.5641, 0.5232, 0.6002, 0.5232, 0.6002, 0.5272, 0.5641, 0.5272, 0.5448, 0.3564, 0.5086, 0.3564, 0.5086, 0.07473, 0.5448, 0.07473, 0.02439, 0.8731, 0.02439, 0.597, 0.04367, 0.597, 0.04367, 0.8731, 0.1117, 0.597, 0.1117, 0.8731, 0.09245, 0.8731, 0.09245, 0.597, 0.8168, 0.8353, 0.8849, 0.8353, 0.8849, 0.8546, 0.8168, 0.8546, 0.4278, 0.6733, 0.3952, 0.6733, 0.3952, 0.654, 0.4278, 0.654, 0.1361, 0.597, 0.1361, 0.597, 0.1361, 0.597, 0.1361, 0.597, 0.1361, 0.597, 0.1361, 0.597, 0.1361, 0.597, 0.1361, 0.597, 0.4752, 0.6664, 0.6334, 0.6664, 0.6334, 0.6857, 0.4752, 0.6857, 0.5641, 0.5626, 0.5641, 0.5703, 0.5448, 0.5703, 0.5448, 0.5626, 0.06957, 0.07371, 0.06957, 0.06978, 0.08885, 0.06978, 0.08885, 0.07371, 0.5641, 0.5232, 0.5641, 0.5272, 0.5448, 0.5272, 0.5448, 0.5232, 0.06957, 0.03428, 0.06957, 0.02655, 0.08885, 0.02655, 0.08885, 0.03428, 0.7614, 0.01801, 0.7614, 0.0118, 0.7807, 0.0118, 0.7807, 0.01801, 0.6891, 0.6339, 0.6891, 0.6401, 0.6698, 0.6401, 0.6698, 0.6339, 0.7614, 0.179, 0.7614, 0.1632, 0.7807, 0.1632, 0.7807, 0.179, 0.6891, 0.473, 0.6891, 0.4887, 0.6698, 0.4887, 0.6698, 0.473, 0.4279, 0.6733, 0.4278, 0.6733, 0.4278, 0.654, 0.4279, 0.654, 0.7668, 0.7282, 0.7668, 0.7282, 0.7668, 0.7089, 0.7668, 0.7089, 0.2945, 0.654, 0.3272, 0.654, 0.3272, 0.6733, 0.2945, 0.6733, 0.6544, 0.7282, 0.6336, 0.7282, 0.6336, 0.7089, 0.6544, 0.7089, 0.6891, 0.6401, 0.6891, 0.6519, 0.6698, 0.6519, 0.6698, 0.6401, 0.7458, 0.7089, 0.7668, 0.7089, 0.7668, 0.7282, 0.7458, 0.7282, 0.7614, 0.1967, 0.7614, 0.179, 0.7807, 0.179, 0.7807, 0.1967, 0.7614, 0.0118, 0.7614, 0.0, 0.7807, 0.0, 0.7807, 0.0118, 0.7614, 0.3422, 0.7614, 0.1967, 0.7807, 0.1967, 0.7807, 0.3422, 0.6891, 0.3097, 0.6891, 0.4553, 0.6698, 0.4553, 0.6698, 0.3097, 0.6891, 0.4553, 0.6891, 0.473, 0.6698, 0.473, 0.6698, 0.4553, 0.6891, 0.291, 0.6891, 0.3097, 0.6698, 0.3097, 0.6698, 0.291, 0.7614, 0.3894, 0.7614, 0.3609, 0.7807, 0.3609, 0.7807, 0.3894, 0.7614, 0.3609, 0.7614, 0.3422, 0.7807, 0.3422, 0.7807, 0.3609, 0.1361, 0.597, 0.1361, 0.597, 0.1361, 0.597, 0.1361, 0.597, 0.6891, 0.2625, 0.6891, 0.291, 0.6698, 0.291, 0.6698, 0.2625, 0.6891, 0.1967, 0.6891, 0.2468, 0.6698, 0.2468, 0.6698, 0.1967, 0.7614, 0.4051, 0.7614, 0.3894, 0.7807, 0.3894, 0.7807, 0.4051, 0.7614, 0.5339, 0.7614, 0.4553, 0.7807, 0.4553, 0.7807, 0.5339, 0.7614, 0.4553, 0.7614, 0.4051, 0.7807, 0.4051, 0.7807, 0.4553, 0.6891, 0.09833, 0.6891, 0.118, 0.6698, 0.118, 0.6698, 0.09833, 0.6891, 0.118, 0.6891, 0.1967, 0.6698, 0.1967, 0.6698, 0.118, 0.6891, 0.0002604, 0.6891, 0.09833, 0.6698, 0.09833, 0.6698, 0.0002604, 0.7614, 0.6516, 0.7614, 0.5536, 0.7807, 0.5536, 0.7807, 0.6516, 0.7614, 0.5536, 0.7614, 0.5339, 0.7807, 0.5339, 0.7807, 0.5536, 0.5885, 0.8216, 0.5777, 0.8216, 0.5777, 0.8023, 0.5885, 0.8023, 0.9189, 0.8772, 0.8849, 0.8772, 0.8849, 0.858, 0.9189, 0.858, 0.4752, 0.8023, 0.4861, 0.8023, 0.4861, 0.8216, 0.4752, 0.8216, 0.7359, 0.8322, 0.7468, 0.8322, 0.7468, 0.8515, 0.7359, 0.8515, 0.9189, 0.858, 0.953, 0.858, 0.953, 0.8772, 0.9189, 0.8772, 0.5448, 0.002661, 0.5448, 0.0, 0.5641, 0.0, 0.5641, 0.002661, 0.08885, 0.5943, 0.08885, 0.597, 0.06957, 0.597, 0.06957, 0.5943, 0.6444, 0.8515, 0.6336, 0.8515, 0.6336, 0.8322, 0.6444, 0.8322, 0.08885, 0.5222, 0.08885, 0.5743, 0.06957, 0.5743, 0.06957, 0.5222, 0.5448, 0.3564, 0.5448, 0.07473, 0.5641, 0.07473, 0.5641, 0.3564, 0.3393, 0.7303, 0.3892, 0.7454, 0.3883, 0.7569, 0.3384, 0.7418, 0.5448, 0.3825, 0.5448, 0.3628, 0.5641, 0.3628, 0.5641, 0.3825, 0.08885, 0.2406, 0.08885, 0.5222, 0.06957, 0.5222, 0.06957, 0.2406, 0.08885, 0.2042, 0.08885, 0.2145, 0.06957, 0.2145, 0.06957, 0.2042, 0.5448, 0.3928, 0.5448, 0.3825, 0.5641, 0.3825, 0.5641, 0.3928, 0.08885, 0.2145, 0.08885, 0.2341, 0.06957, 0.2341, 0.06957, 0.2145, 0.6002, 0.3928, 0.5641, 0.3928, 0.5641, 0.3825, 0.6002, 0.3825, 0.4561, 0.8686, 0.4561, 0.8493, 0.4674, 0.8493, 0.4674, 0.8686, 0.9115, 0.7958, 0.8616, 0.8109, 0.8607, 0.7994, 0.9106, 0.7843, 0.1554, 0.7363, 0.1361, 0.7363, 0.1361, 0.725, 0.1554, 0.725, 0.9101, 0.656, 0.859, 0.6562, 0.8588, 0.6519, 0.9101, 0.6527, 0.9106, 0.7843, 0.8607, 0.7994, 0.8616, 0.729, 0.9115, 0.7139, 0.3384, 0.7418, 0.3883, 0.7569, 0.3892, 0.8274, 0.3393, 0.8123, 0.1554, 0.725, 0.1361, 0.725, 0.1361, 0.6567, 0.1554, 0.6567, 0.5478, 0.9175, 0.5478, 0.8686, 0.5671, 0.8686, 0.5671, 0.9175, 0.1554, 0.6003, 0.1361, 0.6003, 0.1361, 0.597, 0.1554, 0.597, 0.1554, 0.8256, 0.1361, 0.8256, 0.1361, 0.8215, 0.1554, 0.8215, 0.3367, 0.8851, 0.3878, 0.8852, 0.3878, 0.8886, 0.3365, 0.8893, 0.4731, 0.7839, 0.4731, 0.8032, 0.4641, 0.8032, 0.4641, 0.7839, 0.4674, 0.8686, 0.4674, 0.8493, 0.4752, 0.8493, 0.4752, 0.8686, 0.8616, 0.729, 0.8607, 0.7994, 0.8575, 0.7922, 0.8386, 0.7328, 0.1259, 0.8962, 0.1066, 0.8962, 0.1066, 0.8731, 0.1259, 0.8731, 0.8097, 0.7512, 0.8097, 0.7319, 0.8163, 0.7319, 0.8163, 0.7512, 0.8386, 0.7328, 0.8575, 0.7922, 0.8489, 0.7949, 0.834, 0.743, 0.4724, 0.8224, 0.4724, 0.8417, 0.4641, 0.8417, 0.4641, 0.8224, 0.3352, 0.749, 0.3163, 0.8084, 0.3117, 0.7983, 0.3265, 0.7463, 0.1554, 0.7927, 0.1361, 0.7927, 0.1361, 0.7763, 0.1554, 0.7763, 0.1554, 0.8215, 0.1361, 0.8215, 0.1361, 0.7927, 0.1554, 0.7927, 0.3265, 0.7463, 0.3117, 0.7983, 0.3056, 0.7872, 0.3096, 0.7713, 0.834, 0.743, 0.8489, 0.7949, 0.8319, 0.77, 0.8279, 0.7541, 0.8231, 0.7196, 0.8175, 0.7233, 0.8168, 0.7157, 0.8224, 0.7141, 0.3056, 0.7872, 0.3117, 0.7983, 0.3035, 0.8027, 0.2975, 0.7916, 0.1554, 0.7763, 0.1361, 0.7763, 0.1361, 0.7697, 0.1554, 0.7697, 0.834, 0.743, 0.8279, 0.7541, 0.8198, 0.7496, 0.8258, 0.7385, 0.8097, 0.7705, 0.8097, 0.7512, 0.8155, 0.7512, 0.8155, 0.7705, 0.1066, 0.8786, 0.08734, 0.8786, 0.08734, 0.8731, 0.1066, 0.8731, 0.2952, 0.818, 0.3008, 0.8217, 0.3001, 0.8271, 0.2945, 0.8256, 0.1554, 0.7438, 0.1361, 0.7438, 0.1361, 0.7363, 0.1554, 0.7363, 0.8097, 0.7486, 0.8097, 0.7643, 0.7983, 0.7643, 0.7983, 0.7486, 0.1361, 0.597, 0.1361, 0.597, 0.1361, 0.597, 0.1361, 0.597, 0.1361, 0.597, 0.1361, 0.597, 0.1361, 0.597, 0.1361, 0.597, 0.1361, 0.597, 0.1361, 0.597, 0.1361, 0.597, 0.1361, 0.597, 0.5864, 0.8843, 0.5864, 0.9001, 0.5671, 0.9001, 0.5671, 0.8843, 0.6315, 0.771, 0.6315, 0.7867, 0.62, 0.7867, 0.62, 0.771, 0.5671, 0.9158, 0.5864, 0.9158, 0.5864, 0.9168, 0.5671, 0.9168, 0.1361, 0.597, 0.1361, 0.597, 0.1361, 0.597, 0.1361, 0.597, 0.1361, 0.597, 0.1361, 0.597, 0.1361, 0.597, 0.1361, 0.597, 0.6315, 0.842, 0.6315, 0.8613, 0.62, 0.8613, 0.62, 0.842, 0.6325, 0.8034, 0.6325, 0.8227, 0.6239, 0.8227, 0.6239, 0.8034, 0.7614, 0.02672, 0.7614, 0.01801, 0.7807, 0.01801, 0.7807, 0.02672, 0.6891, 0.6252, 0.7252, 0.6252, 0.7252, 0.6339, 0.6891, 0.6339, 0.7614, 0.02672, 0.7252, 0.02672, 0.7252, 0.01801, 0.7614, 0.01801, 0.6336, 0.6252, 0.6698, 0.6252, 0.6698, 0.6339, 0.6336, 0.6339, 0.8168, 0.6252, 0.9084, 0.6252, 0.9084, 0.6339, 0.8168, 0.6339, 0.8168, 0.02672, 0.7807, 0.02672, 0.7807, 0.01801, 0.8168, 0.01801, 0.9084, 0.6252, 1.0, 0.6252, 1.0, 0.6339, 0.9084, 0.6339, 0.4729, 0.8224, 0.4641, 0.8224, 0.4641, 0.8032, 0.4729, 0.8032, 0.4727, 0.7646, 0.4727, 0.7839, 0.4641, 0.7839, 0.4641, 0.7646, 0.4555, 0.8668, 0.4555, 0.8755, 0.4469, 0.8755, 0.4468, 0.8667, 0.8132, 0.9258, 0.8132, 0.9304, 0.8045, 0.9304, 0.8045, 0.9258, 0.8132, 0.8026, 0.8131, 0.8425, 0.8039, 0.8431, 0.8043, 0.8028, 0.4555, 0.8142, 0.4555, 0.8182, 0.4463, 0.8177, 0.4463, 0.8137, 0.6274, 0.8719, 0.6321, 0.8719, 0.6321, 0.8735, 0.6274, 0.8735, 0.9084, 0.5726, 1.0, 0.5726, 1.0, 0.5766, 0.9084, 0.5766, 0.8168, 0.07931, 0.7807, 0.07931, 0.7807, 0.0753, 0.8168, 0.0753, 0.8168, 0.5726, 0.9084, 0.5726, 0.9084, 0.5766, 0.8168, 0.5766, 0.6336, 0.5726, 0.6698, 0.5726, 0.6698, 0.5766, 0.6336, 0.5766, 0.7614, 0.07931, 0.7252, 0.07931, 0.7252, 0.0753, 0.7614, 0.0753, 0.6891, 0.5726, 0.7252, 0.5726, 0.7252, 0.5766, 0.6891, 0.5766, 0.7614, 0.07931, 0.7614, 0.0753, 0.7807, 0.0753, 0.7807, 0.07931, 0.4641, 0.8339, 0.4641, 0.8372, 0.4593, 0.8372, 0.4593, 0.8339, 0.8097, 0.7813, 0.8145, 0.7813, 0.8145, 0.783, 0.8097, 0.783, 0.4618, 0.6678, 0.4618, 0.6717, 0.4603, 0.6703, 0.4602, 0.6665, 0.461, 0.7606, 0.461, 0.764, 0.4593, 0.7639, 0.4594, 0.7606, 0.8132, 0.7939, 0.8132, 0.8026, 0.8043, 0.8028, 0.8044, 0.794, 0.4555, 0.8182, 0.4555, 0.8581, 0.4467, 0.8579, 0.4463, 0.8177, 0.08734, 0.8731, 0.08734, 0.9134, 0.06806, 0.9134, 0.06806, 0.8731, 0.9084, 0.5766, 1.0, 0.5766, 1.0, 0.6165, 0.9084, 0.6165, 0.8168, 0.0753, 0.7807, 0.0753, 0.7807, 0.03543, 0.8168, 0.03543, 0.8168, 0.5766, 0.9084, 0.5766, 0.9084, 0.6165, 0.8168, 0.6165, 0.6336, 0.5766, 0.6698, 0.5766, 0.6698, 0.6165, 0.6336, 0.6165, 0.7614, 0.0753, 0.7252, 0.0753, 0.7252, 0.03543, 0.7614, 0.03543, 0.6891, 0.5766, 0.7252, 0.5766, 0.7252, 0.6165, 0.6891, 0.6165, 0.7614, 0.0753, 0.7614, 0.03543, 0.7807, 0.03543, 0.7807, 0.0753, 0.8132, 0.7852, 0.8132, 0.7939, 0.8044, 0.794, 0.8045, 0.7852, 0.4555, 0.8581, 0.4555, 0.8668, 0.4468, 0.8667, 0.4467, 0.8579, 0.8044, 0.794, 0.8043, 0.8028, 0.7961, 0.8027, 0.7962, 0.7939, 0.9084, 0.6165, 1.0, 0.6165, 1.0, 0.6252, 0.9084, 0.6252, 0.8168, 0.03543, 0.7807, 0.03543, 0.7807, 0.02672, 0.8168, 0.02672, 0.8168, 0.6165, 0.9084, 0.6165, 0.9084, 0.6252, 0.8168, 0.6252, 0.6336, 0.6165, 0.6698, 0.6165, 0.6698, 0.6252, 0.6336, 0.6252, 0.7614, 0.03543, 0.7252, 0.03543, 0.7252, 0.02672, 0.7614, 0.02672, 0.6891, 0.6165, 0.7252, 0.6165, 0.7252, 0.6252, 0.6891, 0.6252, 0.7614, 0.03543, 0.7614, 0.02672, 0.7807, 0.02672, 0.7807, 0.03543, 0.5233, 0.9081, 0.5145, 0.9081, 0.5157, 0.9058, 0.5221, 0.9058, 0.5286, 0.9261, 0.5093, 0.9261, 0.5093, 0.9179, 0.5286, 0.9179, 0.4467, 0.8579, 0.4468, 0.8667, 0.4385, 0.8668, 0.4385, 0.858, 0.5286, 0.8686, 0.5478, 0.8686, 0.5478, 0.8768, 0.5286, 0.8768, 0.535, 0.9233, 0.5414, 0.9233, 0.5414, 0.9261, 0.535, 0.9261, 0.4287, 0.8605, 0.4287, 0.8645, 0.4264, 0.864, 0.4264, 0.8611, 0.7863, 0.7962, 0.7863, 0.8002, 0.784, 0.7997, 0.7841, 0.7967, 0.5338, 0.8866, 0.5426, 0.8866, 0.5414, 0.8888, 0.535, 0.8888, 0.1583, 0.6034, 0.1554, 0.6034, 0.1554, 0.597, 0.1583, 0.597, 0.5221, 0.8713, 0.5157, 0.8713, 0.5157, 0.8686, 0.5221, 0.8686, 0.3919, 0.8615, 0.3919, 0.8644, 0.3892, 0.8644, 0.3892, 0.8615, 0.7496, 0.7964, 0.7495, 0.7993, 0.7468, 0.7993, 0.7468, 0.7963, 0.7945, 0.7282, 0.7668, 0.7282, 0.7668, 0.7089, 0.7945, 0.7089, 0.4556, 0.6733, 0.4279, 0.6733, 0.4279, 0.654, 0.4556, 0.654, 0.7945, 0.7282, 0.7945, 0.7852, 0.7668, 0.7852, 0.7668, 0.7282, 0.4556, 0.6733, 0.4556, 0.7303, 0.4279, 0.7303, 0.4279, 0.6733, 0.4556, 0.597, 0.4556, 0.654, 0.4279, 0.654, 0.4279, 0.597, 0.9392, 0.6519, 0.9392, 0.7852, 0.9115, 0.7852, 0.9115, 0.6519, 0.7945, 0.6519, 0.7945, 0.7089, 0.7668, 0.7089, 0.7668, 0.6519, 0.6163, 0.7553, 0.6163, 0.8886, 0.5886, 0.8886, 0.5886, 0.7553, 0.62, 0.7553, 0.62, 0.8886, 0.6163, 0.8886, 0.6163, 0.7553, 0.7983, 0.6519, 0.7983, 0.7089, 0.7945, 0.7089, 0.7945, 0.6519, 0.943, 0.6519, 0.943, 0.7852, 0.9392, 0.7852, 0.9392, 0.6519, 0.4593, 0.597, 0.4593, 0.654, 0.4556, 0.654, 0.4556, 0.597, 0.4593, 0.6733, 0.4593, 0.7303, 0.4556, 0.7303, 0.4556, 0.6733, 0.7983, 0.7282, 0.7983, 0.7852, 0.7945, 0.7852, 0.7945, 0.7282, 0.4593, 0.6733, 0.4556, 0.6733, 0.4556, 0.654, 0.4593, 0.654, 0.7983, 0.7282, 0.7945, 0.7282, 0.7945, 0.7089, 0.7983, 0.7089, 0.7614, 0.6519, 0.7614, 0.6516, 0.7807, 0.6516, 0.7807, 0.6519, 0.6891, 0.0, 0.6891, 0.0002604, 0.6698, 0.0002604, 0.6698, 0.0, 0.7614, 0.6519, 0.7252, 0.6519, 0.7252, 0.6516, 0.7614, 0.6516, 0.6891, 0.0, 0.7252, 0.0, 0.7252, 0.0002604, 0.6891, 0.0002604, 0.6336, 0.0, 0.6698, 0.0, 0.6698, 0.0002604, 0.6336, 0.0002604, 0.8168, 0.0, 0.9084, 0.0, 0.9084, 0.0002604, 0.8168, 0.0002604, 0.8168, 0.6519, 0.7807, 0.6519, 0.7807, 0.6516, 0.8168, 0.6516, 0.9084, 0.0, 1.0, 0.0, 1.0, 0.0002604, 0.9084, 0.0002604, 0.08885, 0.5743, 0.08885, 0.5943, 0.06957, 0.5943, 0.06957, 0.5743, 0.5448, 0.02262, 0.5448, 0.002661, 0.5641, 0.002661, 0.5641, 0.02262, 0.5448, 0.02262, 0.5086, 0.02262, 0.5086, 0.002661, 0.5448, 0.002661, 0.08885, 0.5743, 0.125, 0.5743, 0.125, 0.5943, 0.08885, 0.5943, 0.6002, 0.02262, 0.5641, 0.02262, 0.5641, 0.002661, 0.6002, 0.002661, 0.283, 0.02262, 0.1914, 0.02262, 0.1914, 0.002661, 0.283, 0.002661, 0.03341, 0.5743, 0.06957, 0.5743, 0.06957, 0.5943, 0.03341, 0.5943, 0.3498, 0.5744, 0.4414, 0.5744, 0.4414, 0.5943, 0.3498, 0.5943, 0.6002, 0.5232, 0.5641, 0.5232, 0.5641, 0.5178, 0.6002, 0.5178, 0.5448, 0.5232, 0.5448, 0.5178, 0.5641, 0.5178, 0.5641, 0.5232, 0.08885, 0.07371, 0.08885, 0.0792, 0.06957, 0.0792, 0.06957, 0.07371, 0.03341, 0.07371, 0.06957, 0.07371, 0.06957, 0.0792, 0.03341, 0.0792, 0.08885, 0.07371, 0.125, 0.07371, 0.125, 0.0792, 0.08885, 0.0792, 0.5448, 0.5232, 0.5086, 0.5232, 0.5086, 0.5178, 0.5448, 0.5178, 0.283, 0.5232, 0.1914, 0.5232, 0.1914, 0.5178, 0.283, 0.5178, 0.4414, 0.2042, 0.3498, 0.2042, 0.3498, 0.07923, 0.4414, 0.07923, 0.06957, 0.06978, 0.06957, 0.03428, 0.08885, 0.03428, 0.08885, 0.06978, 0.5641, 0.5272, 0.5641, 0.5626, 0.5448, 0.5626, 0.5448, 0.5272, 0.06957, 0.06978, 0.03341, 0.06978, 0.005978, 0.03428, 0.06957, 0.03428, 0.5086, 0.5272, 0.5448, 0.5272, 0.5448, 0.5626, 0.4812, 0.5626, 0.1914, 0.5272, 0.283, 0.5272, 0.3108, 0.5627, 0.1643, 0.5627, 0.4414, 0.06982, 0.3498, 0.06982, 0.3227, 0.03429, 0.4692, 0.03429, 0.125, 0.06978, 0.08885, 0.06978, 0.08885, 0.03428, 0.1524, 0.03428, 0.5641, 0.5272, 0.6002, 0.5272, 0.6277, 0.5626, 0.5641, 0.5626, 0.5641, 0.5732, 0.5641, 0.5969, 0.5448, 0.5969, 0.5448, 0.5732, 0.06957, 0.0237, 0.06957, 0.0, 0.08885, 0.0, 0.08885, 0.0237, 0.5641, 0.5732, 0.6336, 0.5732, 0.6336, 0.5969, 0.5641, 0.5969, 0.06957, 0.0237, 0.0, 0.0237, 0.0, 0.0, 0.06957, 0.0, 0.4752, 0.0237, 0.3168, 0.0237, 0.3168, 0.0, 0.4752, 0.0, 0.1584, 0.0237, 0.08885, 0.0237, 0.08885, 0.0, 0.1584, 0.0, 0.4752, 0.5732, 0.5448, 0.5732, 0.5448, 0.5969, 0.4752, 0.5969, 0.1584, 0.5733, 0.3168, 0.5733, 0.3168, 0.597, 0.1584, 0.597, 0.1584, 0.5705, 0.3168, 0.5705, 0.3168, 0.5733, 0.1584, 0.5733, 0.4752, 0.5703, 0.5448, 0.5703, 0.5448, 0.5732, 0.4752, 0.5732, 0.1584, 0.02655, 0.08885, 0.02655, 0.08885, 0.0237, 0.1584, 0.0237, 0.4752, 0.02655, 0.3168, 0.02655, 0.3168, 0.0237, 0.4752, 0.0237, 0.06957, 0.02655, 0.0, 0.02655, 0.0, 0.0237, 0.06957, 0.0237, 0.5641, 0.5703, 0.6336, 0.5703, 0.6336, 0.5732, 0.5641, 0.5732, 0.06957, 0.02655, 0.06957, 0.0237, 0.08885, 0.0237, 0.08885, 0.02655, 0.5641, 0.5703, 0.5641, 0.5732, 0.5448, 0.5732, 0.5448, 0.5703, 0.3393, 0.8123, 0.3892, 0.8274, 0.3878, 0.8852, 0.3367, 0.8851, 0.1554, 0.8961, 0.1361, 0.8961, 0.1361, 0.8256, 0.1554, 0.8256, 0.1554, 0.6567, 0.1361, 0.6567, 0.1361, 0.6003, 0.1554, 0.6003, 0.9115, 0.7139, 0.8616, 0.729, 0.859, 0.6562, 0.9101, 0.656, 0.1554, 0.7697, 0.1361, 0.7697, 0.1361, 0.7438, 0.1554, 0.7438, 0.2975, 0.7916, 0.3035, 0.8027, 0.3008, 0.8217, 0.2952, 0.818, 0.1066, 0.8976, 0.08734, 0.8976, 0.08734, 0.8786, 0.1066, 0.8786, 0.8258, 0.7385, 0.8198, 0.7496, 0.8175, 0.7233, 0.8231, 0.7196, 0.1361, 0.597, 0.1361, 0.597, 0.1361, 0.597, 0.1361, 0.597, 0.1361, 0.597, 0.1361, 0.597, 0.1361, 0.597, 0.1361, 0.597, 0.6315, 0.8227, 0.6315, 0.842, 0.62, 0.842, 0.62, 0.8227, 0.4719, 0.8879, 0.4719, 0.8686, 0.4728, 0.8686, 0.4728, 0.8879, 0.8097, 0.7328, 0.7983, 0.7328, 0.7983, 0.7319, 0.8097, 0.7319, 0.62, 0.8025, 0.6315, 0.8025, 0.6315, 0.8034, 0.62, 0.8034, 0.62, 0.7867, 0.6315, 0.7867, 0.6315, 0.8025, 0.62, 0.8025, 0.8097, 0.7486, 0.7983, 0.7486, 0.7983, 0.7328, 0.8097, 0.7328, 0.4561, 0.8879, 0.4561, 0.8686, 0.4719, 0.8686, 0.4719, 0.8879, 0.5671, 0.9001, 0.5864, 0.9001, 0.5864, 0.9158, 0.5671, 0.9158, 0.7983, 0.7643, 0.8097, 0.7643, 0.8097, 0.7801, 0.7983, 0.7801, 0.01574, 0.8731, 0.01574, 0.8924, 0.0, 0.8924, 0.0, 0.8731, 0.6315, 0.771, 0.62, 0.771, 0.62, 0.7553, 0.6315, 0.7553, 0.5864, 0.8843, 0.5671, 0.8843, 0.5671, 0.8686, 0.5864, 0.8686, 0.6274, 0.8613, 0.6274, 0.8806, 0.6268, 0.8806, 0.6268, 0.8613, 0.1259, 0.8888, 0.1259, 0.8731, 0.1265, 0.8731, 0.1265, 0.8888, 0.0231, 0.8888, 0.0231, 0.8731, 0.02372, 0.8731, 0.02372, 0.8888, 0.0231, 0.8731, 0.0231, 0.8924, 0.02249, 0.8924, 0.02249, 0.8731, 0.6268, 0.8613, 0.6268, 0.8806, 0.62, 0.8806, 0.62, 0.8613, 0.1265, 0.8888, 0.1265, 0.8731, 0.1333, 0.8731, 0.1333, 0.8888, 0.02372, 0.8888, 0.02372, 0.8731, 0.03048, 0.8731, 0.03048, 0.8888, 0.02249, 0.8731, 0.02249, 0.8924, 0.01574, 0.8924, 0.01574, 0.8731, 0.456, 0.8581, 0.456, 0.8668, 0.4555, 0.8668, 0.4555, 0.8581, 0.8136, 0.7852, 0.8136, 0.7939, 0.8132, 0.7939, 0.8132, 0.7852, 0.456, 0.8182, 0.456, 0.8581, 0.4555, 0.8581, 0.4555, 0.8182, 0.8136, 0.7939, 0.8136, 0.8026, 0.8132, 0.8026, 0.8132, 0.7939, 0.456, 0.8142, 0.456, 0.8182, 0.4555, 0.8182, 0.4555, 0.8142, 0.8136, 0.8026, 0.8136, 0.8425, 0.8131, 0.8425, 0.8132, 0.8026, 0.8136, 0.9258, 0.8136, 0.9304, 0.8132, 0.9304, 0.8132, 0.9258, 0.456, 0.8668, 0.456, 0.8755, 0.4555, 0.8755, 0.4555, 0.8668, 0.4732, 0.7646, 0.4732, 0.7839, 0.4727, 0.7839, 0.4727, 0.7646, 0.633, 0.8034, 0.633, 0.8227, 0.6325, 0.8227, 0.6325, 0.8034, 0.8168, 0.6858, 0.8128, 0.6858, 0.813, 0.6786, 0.8168, 0.6785, 0.8045, 0.9258, 0.8045, 0.9304, 0.8008, 0.9272, 0.8008, 0.9227, 0.8128, 0.6712, 0.8128, 0.6519, 0.8167, 0.6592, 0.8167, 0.6639, 0.6239, 0.8034, 0.6239, 0.8227, 0.62, 0.8227, 0.62, 0.8034, 0.7817, 0.7967, 0.7817, 0.7996, 0.7495, 0.7993, 0.7496, 0.7964, 0.424, 0.8611, 0.4241, 0.864, 0.3919, 0.8644, 0.3919, 0.8615, 0.5221, 0.9034, 0.5157, 0.9034, 0.5157, 0.8713, 0.5221, 0.8713, 0.535, 0.8912, 0.5414, 0.8912, 0.5414, 0.9233, 0.535, 0.9233, 0.5286, 0.8768, 0.5478, 0.8768, 0.5426, 0.8866, 0.5338, 0.8866, 0.7962, 0.7939, 0.7961, 0.8027, 0.7863, 0.8002, 0.7863, 0.7962, 0.4385, 0.858, 0.4385, 0.8668, 0.4287, 0.8645, 0.4287, 0.8605, 0.5286, 0.9179, 0.5093, 0.9179, 0.5145, 0.9081, 0.5233, 0.9081, 0.535, 0.8888, 0.5414, 0.8888, 0.5414, 0.8912, 0.535, 0.8912, 0.5221, 0.9058, 0.5157, 0.9058, 0.5157, 0.9034, 0.5221, 0.9034, 0.4264, 0.8611, 0.4264, 0.864, 0.4241, 0.864, 0.424, 0.8611, 0.7841, 0.7967, 0.784, 0.7997, 0.7817, 0.7996, 0.7817, 0.7967, 0.1361, 0.597, 0.1361, 0.597, 0.1361, 0.597, 0.1361, 0.597, 0.8128, 0.7274, 0.8128, 0.7319, 0.8055, 0.7319, 0.8055, 0.7274, 0.1361, 0.597, 0.1361, 0.597, 0.1361, 0.597, 0.1361, 0.597, 0.1361, 0.597, 0.1361, 0.597, 0.1361, 0.597, 0.1361, 0.597, 0.4719, 0.7608, 0.4719, 0.7646, 0.461, 0.764, 0.461, 0.7606, 0.4719, 0.6763, 0.4719, 0.6808, 0.4618, 0.6717, 0.4618, 0.6678, 0.8097, 0.7705, 0.8145, 0.7705, 0.8145, 0.7813, 0.8097, 0.7813, 0.6274, 0.8613, 0.6321, 0.8613, 0.6321, 0.8719, 0.6274, 0.8719, 0.4719, 0.597, 0.4719, 0.6008, 0.461, 0.601, 0.461, 0.5976, 0.4719, 0.6853, 0.4719, 0.7608, 0.461, 0.7606, 0.4618, 0.6938, 0.1361, 0.597, 0.1361, 0.597, 0.1361, 0.597, 0.1361, 0.597, 0.7983, 0.7274, 0.8055, 0.6519, 0.8055, 0.6519, 0.8055, 0.7274, 0.8128, 0.6712, 0.8168, 0.6712, 0.8168, 0.6785, 0.813, 0.6785, 0.4468, 0.735, 0.4463, 0.8137, 0.4423, 0.8136, 0.4431, 0.738, 0.8136, 0.8425, 0.8136, 0.8465, 0.8131, 0.8465, 0.8131, 0.8425, 0.456, 0.735, 0.456, 0.8142, 0.4555, 0.8142, 0.4555, 0.735, 0.4618, 0.6938, 0.461, 0.7606, 0.4594, 0.7606, 0.4602, 0.6952, 0.461, 0.5976, 0.461, 0.601, 0.4594, 0.601, 0.4593, 0.5977, 0.4641, 0.7685, 0.4641, 0.8339, 0.4593, 0.8339, 0.4593, 0.7685, 0.7614, 0.1586, 0.7614, 0.07931, 0.7807, 0.07931, 0.7807, 0.1586, 0.6891, 0.4934, 0.7252, 0.4934, 0.7252, 0.5726, 0.6891, 0.5726, 0.7614, 0.1586, 0.7252, 0.1586, 0.7252, 0.07931, 0.7614, 0.07931, 0.6336, 0.4934, 0.6698, 0.4934, 0.6698, 0.5726, 0.6336, 0.5726, 0.8168, 0.4934, 0.9084, 0.4934, 0.9084, 0.5726, 0.8168, 0.5726, 0.8168, 0.1586, 0.7807, 0.1586, 0.7807, 0.07931, 0.8168, 0.07931, 0.9084, 0.4934, 1.0, 0.4934, 1.0, 0.5726, 0.9084, 0.5726, 0.4555, 0.735, 0.4555, 0.8142, 0.4463, 0.8137, 0.4468, 0.735, 0.8131, 0.8425, 0.8131, 0.8465, 0.8039, 0.8471, 0.8039, 0.8431, 0.4555, 0.7303, 0.4555, 0.735, 0.4468, 0.735, 0.4469, 0.7303, 0.9084, 0.4887, 1.0, 0.4887, 1.0, 0.4934, 0.9084, 0.4934, 0.8168, 0.1632, 0.7807, 0.1632, 0.7807, 0.1586, 0.8168, 0.1586, 0.8168, 0.4887, 0.9084, 0.4887, 0.9084, 0.4934, 0.8168, 0.4934, 0.6336, 0.4887, 0.6698, 0.4887, 0.6698, 0.4934, 0.6336, 0.4934, 0.7614, 0.1632, 0.7252, 0.1632, 0.7252, 0.1586, 0.7614, 0.1586, 0.6891, 0.4887, 0.7252, 0.4887, 0.7252, 0.4934, 0.6891, 0.4934, 0.7614, 0.1632, 0.7614, 0.1586, 0.7807, 0.1586, 0.7807, 0.1632, 0.4641, 0.7646, 0.4641, 0.7685, 0.4593, 0.7685, 0.4593, 0.7646, 0.4618, 0.6899, 0.4618, 0.6938, 0.4602, 0.6952, 0.4603, 0.6913, 0.456, 0.7303, 0.456, 0.735, 0.4555, 0.735, 0.4555, 0.7303, 0.4469, 0.7303, 0.4468, 0.735, 0.4431, 0.738, 0.4432, 0.7336, 0.7983, 0.7319, 0.7983, 0.7274, 0.8055, 0.7274, 0.8055, 0.7319, 0.4719, 0.6808, 0.4719, 0.6853, 0.4618, 0.6938, 0.4618, 0.6899, 0.4719, 0.6008, 0.4719, 0.6763, 0.4618, 0.6678, 0.461, 0.601, 0.8055, 0.6519, 0.8128, 0.7274, 0.8055, 0.7274, 0.8055, 0.6519, 0.8039, 0.8471, 0.8045, 0.9258, 0.8008, 0.9227, 0.7999, 0.8472, 0.8136, 0.8465, 0.8136, 0.9258, 0.8132, 0.9258, 0.8131, 0.8465, 0.461, 0.601, 0.4618, 0.6678, 0.4602, 0.6665, 0.4594, 0.601, 0.8131, 0.8465, 0.8132, 0.9258, 0.8045, 0.9258, 0.8039, 0.8471, 0.08885, 0.2341, 0.08885, 0.2406, 0.06957, 0.2406, 0.06957, 0.2341, 0.5448, 0.3628, 0.5448, 0.3564, 0.5641, 0.3564, 0.5641, 0.3628, 0.5448, 0.3628, 0.5086, 0.3628, 0.5086, 0.3564, 0.5448, 0.3564, 0.08885, 0.2341, 0.125, 0.2341, 0.125, 0.2406, 0.08885, 0.2406, 0.3498, 0.2342, 0.4414, 0.2342, 0.4414, 0.2406, 0.3498, 0.2406, 0.6002, 0.3628, 0.5641, 0.3628, 0.5641, 0.3564, 0.6002, 0.3564, 0.283, 0.3628, 0.1914, 0.3628, 0.1914, 0.3564, 0.283, 0.3564, 0.03341, 0.2341, 0.06957, 0.2341, 0.06957, 0.2406, 0.03341, 0.2406, 0.4414, 0.2145, 0.3498, 0.2145, 0.3498, 0.2042, 0.4414, 0.2042, 0.6002, 0.5178, 0.5641, 0.5178, 0.5641, 0.3928, 0.6002, 0.3928, 0.5448, 0.5178, 0.5448, 0.3928, 0.5641, 0.3928, 0.5641, 0.5178, 0.08885, 0.0792, 0.08885, 0.2042, 0.06957, 0.2042, 0.06957, 0.0792, 0.03341, 0.0792, 0.06957, 0.0792, 0.06957, 0.2042, 0.03341, 0.2042, 0.08885, 0.0792, 0.125, 0.0792, 0.125, 0.2042, 0.08885, 0.2042, 0.5448, 0.5178, 0.5086, 0.5178, 0.5086, 0.3928, 0.5448, 0.3928, 0.283, 0.5178, 0.1914, 0.5178, 0.1914, 0.3928, 0.283, 0.3928])
me_cube_001.materials.append(mat_material_001)
me_cube_001.materials.append(mat_darker)
me_cube_001.materials.append(mat_darek)
me_cube_001.materials.append(mat_material_002)
me_cube_001.materials.append(mat_christmas)
me_cube_001.use_remesh_fix_poles = True
me_cube_001.use_remesh_preserve_attributes = False
me_cube_001.update()

# ---- objects
ob_cube = bpy.data.objects.new('Cube', me_cube_001)

# ---- transforms, parenting, visibility, modifiers, constraints
ob_cube.location = (7.173e-11, -1.049, 1.638)
ob_cube.rotation_euler = (0.0, -0.0, 3.142)
ob_cube.scale = (0.3057, 0.3057, 0.3057)
_m = ob_cube.modifiers.new('Subdivision', 'SUBSURF')

# ---- collection membership
col_collection.objects.link(ob_cube)

# ---- scene / render settings (as saved in the file)
scene.frame_start = 1; scene.frame_end = 250; scene.frame_set(1)
scene.render.engine = 'BLENDER_EEVEE_NEXT'
scene.cycles.use_denoising = False
scene.cycles.samples = 128
scene.cycles.sampling_pattern = 'TABULATED_SOBOL'
scene.cycles.use_adaptive_sampling = False
scene.cycles.use_light_tree = False
scene.view_settings.view_transform = 'Filmic'
bpy.context.view_layer.update()

# ---- added for rendering (the .blend has no active camera and no usable light): camera, sun
cam_auto = bpy.data.cameras.new('AutoCamera')
cam_auto.lens = 50.0
cam_auto.sensor_width = 36.0
cam_auto.clip_end = 1000.0
ob_auto_camera = bpy.data.objects.new('AutoCamera', cam_auto)
scene.collection.objects.link(ob_auto_camera)
ob_auto_camera.location = (8.45086, -12.1924, 8.0806)
ob_auto_camera.rotation_euler = (1.09748, -7.21219e-08, 0.694738)
scene.camera = ob_auto_camera
light_auto_sun = bpy.data.lights.new('AutoSun', 'SUN')
light_auto_sun.energy = 3.0
light_auto_sun.angle = 0.0523599
ob_auto_sun = bpy.data.objects.new('AutoSun', light_auto_sun)
scene.collection.objects.link(ob_auto_sun)
ob_auto_sun.rotation_euler = (0.872665, 0.174533, 0.523599)
bpy.context.view_layer.update()
